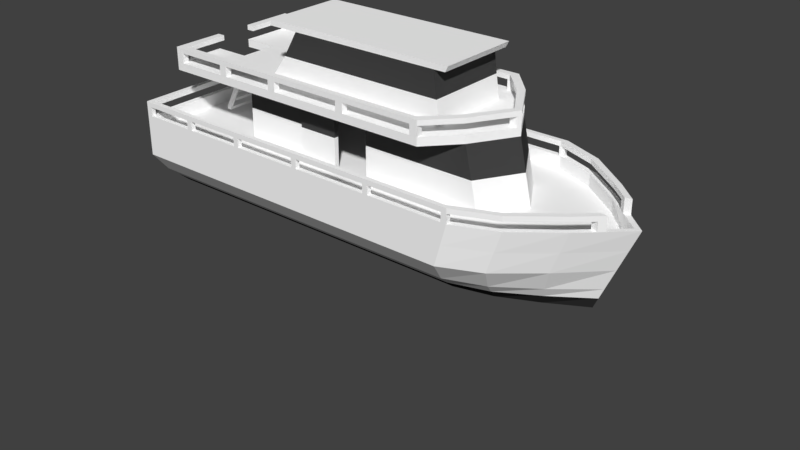 # Source: boat.blend  (saved by Blender 2.78.0; exported with 4.5.12 LTS)
import bpy
from mathutils import Matrix  # noqa: F401  (used for matrix-valued properties, if any)

bpy.ops.wm.read_factory_settings(use_empty=True)
scene = bpy.context.scene
scene.name = 'Scene'

# ---- collections
col_collection_1 = bpy.data.collections.new('Collection 1'); scene.collection.children.link(col_collection_1)

# ---- materials (node trees are filled in below, after node groups)
mat_white = bpy.data.materials.new('White')
mat_white.alpha_threshold = 0.0
mat_white.use_transparent_shadow = False
mat_white.diffuse_color = (1.0, 1.0, 1.0, 1.0)
mat_white.roughness = 0.5
mat_white.line_color = (0.0, 0.0, 0.0, 1.0)
mat_windows = bpy.data.materials.new('Windows')
mat_windows.alpha_threshold = 0.0
mat_windows.use_transparent_shadow = False
mat_windows.diffuse_color = (0.05497, 0.05497, 0.05497, 1.0)
mat_windows.roughness = 0.5
mat_black = bpy.data.materials.new('Black')
mat_black.alpha_threshold = 0.0
mat_black.use_transparent_shadow = False
mat_black.diffuse_color = (0.02539, 0.02539, 0.02539, 1.0)
mat_black.roughness = 0.5
mat_material_001 = bpy.data.materials.new('Material.001')
mat_material_001.alpha_threshold = 0.0
mat_material_001.use_transparent_shadow = False
mat_material_001.roughness = 0.5
mat_material_001.line_color = (0.0, 0.0, 0.0, 1.0)

# ---- material node trees

# ---- world
world_world = bpy.data.worlds.new('World'); scene.world = world_world
world_world.color = (0.05088, 0.05088, 0.05088)
world_world.use_sun_shadow = False
world_world.sun_shadow_jitter_overblur = 0.0
world_world.cycles.sampling_method = 'MANUAL'

# ---- meshes
me_cube_006 = bpy.data.meshes.new('Cube.006')
me_cube_006.from_pydata([(0.6971, 0.4558, 0.5235), (0.8768, 0.4558, 0.5235), (0.6971, 0.4558, 1.622), (0.8768, 0.4558, 1.622), (0.8768, 0.4558, 1.073), (0.6971, 0.4558, 1.073), (0.8768, 0.5091, 1.073), (0.8768, 0.5091, 0.5235), (0.6971, 0.5091, 0.5235), (0.6971, 0.5091, 1.073), (0.6971, 0.5091, 1.622), (0.8768, 0.5091, 1.622)], [], [(5, 2, 10, 9), (4, 1, 7, 6), (6, 9, 10, 11), (7, 8, 9, 6), (0, 5, 9, 8), (3, 4, 6, 11)])
me_cube_006.polygons.foreach_set('material_index', [1, 0, 1, 0, 0, 1])
me_cube_006.materials.append(mat_white)
me_cube_006.materials.append(mat_windows)
me_cube_006.use_remesh_preserve_volume = False
me_cube_006.use_remesh_preserve_attributes = False
me_cube_006.use_mirror_vertex_groups = False
me_cube_006.update()
me_cube_005 = bpy.data.meshes.new('Cube.005')
me_cube_005.from_pydata([(0.6971, -0.4558, 0.5235), (0.8768, -0.4558, 0.5235), (0.6971, -0.4558, 1.622), (0.8768, -0.4558, 1.622), (0.6971, -0.4558, 1.073), (0.8768, -0.4558, 1.073), (0.6971, -0.5091, 1.073), (0.6971, -0.5091, 1.622), (0.8768, -0.5091, 1.073), (0.8768, -0.5091, 0.5235), (0.6971, -0.5091, 0.5235), (0.8768, -0.5091, 1.622)], [], [(1, 5, 8, 9), (6, 8, 11, 7), (10, 9, 8, 6), (5, 3, 11, 8), (4, 0, 10, 6), (2, 4, 6, 7), (4, 2, 3, 5), (5, 1, 0, 4), (11, 3, 2, 7), (10, 0, 1, 9)])
me_cube_005.polygons.foreach_set('material_index', [0, 1, 0, 1, 0, 1, 1, 0, 1, 0])
me_cube_005.materials.append(mat_white)
me_cube_005.materials.append(mat_windows)
me_cube_005.use_remesh_preserve_volume = False
me_cube_005.use_remesh_preserve_attributes = False
me_cube_005.use_mirror_vertex_groups = False
me_cube_005.update()
me_cube_004 = bpy.data.meshes.new('Cube.004')
me_cube_004.from_pydata([(0.5, -0.9947, 0.75), (0.5, -0.9947, 1.0), (0.5, 2.896, 0.75), (0.5, 2.896, 1.0), (1.0, -0.9947, 0.75), (1.0, -0.9947, 1.0), (1.0, 2.896, 0.75), (1.0, 2.896, 1.0), (-2.5, -0.9947, -5.25), (-2.5, -0.9947, -5.0), (-2.5, 2.896, -5.25), (-2.5, 2.896, -5.0), (-2.0, -0.9947, -5.25), (-2.0, -0.9947, -5.0), (-2.0, 2.896, -5.25), (-2.0, 2.896, -5.0), (0.5, 2.646, 0.75), (0.5, 2.646, 1.0), (1.0, 2.646, 0.75), (1.0, 2.646, 1.0), (-2.384e-07, 2.646, -0.25), (-2.384e-07, 2.646, 0.0), (0.5, 2.646, -0.25), (0.5, 2.646, 0.0), (-0.5, 2.646, -1.25), (-0.5, 2.646, -1.0), (-2.384e-07, 2.646, -1.25), (-2.384e-07, 2.646, -1.0), (-1.0, 2.646, -2.25), (-1.0, 2.646, -2.0), (-0.5, 2.646, -2.25), (-0.5, 2.646, -2.0), (-1.5, 2.646, -3.25), (-1.5, 2.646, -3.0), (-1.0, 2.646, -3.25), (-1.0, 2.646, -3.0), (-2.0, 2.646, -4.25), (-2.0, 2.646, -4.0), (-1.5, 2.646, -4.25), (-1.5, 2.646, -4.0), (-2.5, 2.646, -5.25), (-2.5, 2.646, -5.0), (-2.0, 2.646, -5.25), (-2.0, 2.646, -5.0), (0.5, -0.7447, 0.75), (1.0, -0.7447, 1.0), (0.5, -0.7447, 1.0), (1.0, -0.7447, 0.75), (-2.384e-07, -0.7447, -0.25), (0.5, -0.7447, 0.0), (-2.384e-07, -0.7447, 0.0), (0.5, -0.7447, -0.25), (-0.5, -0.7447, -1.25), (-2.384e-07, -0.7447, -1.0), (-0.5, -0.7447, -1.0), (-2.384e-07, -0.7447, -1.25), (-1.0, -0.7447, -2.25), (-0.5, -0.7447, -2.0), (-1.0, -0.7447, -2.0), (-0.5, -0.7447, -2.25), (-1.5, -0.7447, -3.25), (-1.0, -0.7447, -3.0), (-1.5, -0.7447, -3.0), (-1.0, -0.7447, -3.25), (-2.0, -0.7447, -4.25), (-1.5, -0.7447, -4.0), (-2.0, -0.7447, -4.0), (-1.5, -0.7447, -4.25), (-2.5, -0.7447, -5.25), (-2.0, -0.7447, -5.0), (-2.5, -0.7447, -5.0), (-2.0, -0.7447, -5.25), (-2.5, -0.7447, -5.0), (-2.5, -0.9947, -5.0), (-2.0, 2.896, -5.0), (-2.5, 2.896, -5.0), (-2.0, 2.646, -5.0), (-2.0, -0.9947, -5.0), (-2.5, 2.646, -5.0), (-2.0, -0.7447, -5.0)], [], [(16, 17, 3, 2), (2, 3, 7, 6), (47, 45, 5, 4), (4, 5, 1, 0), (18, 16, 78, 76), (45, 46, 1, 5), (40, 41, 11, 10), (10, 11, 15, 14), (71, 69, 13, 12), (12, 13, 9, 8), (68, 71, 12, 8), (69, 70, 9, 13), (7, 3, 17, 19), (44, 47, 79, 72), (6, 7, 19, 18), (44, 46, 17, 16), (48, 50, 21, 20), (52, 54, 25, 24), (56, 58, 29, 28), (60, 62, 33, 32), (64, 66, 37, 36), (15, 11, 41, 43), (10, 14, 42, 40), (14, 15, 43, 42), (68, 70, 41, 40), (0, 1, 46, 44), (19, 17, 46, 45), (16, 18, 47, 44), (18, 19, 45, 47), (23, 21, 50, 49), (20, 22, 51, 48), (22, 23, 49, 51), (27, 25, 54, 53), (24, 26, 55, 52), (26, 27, 53, 55), (31, 29, 58, 57), (28, 30, 59, 56), (30, 31, 57, 59), (35, 33, 62, 61), (32, 34, 63, 60), (34, 35, 61, 63), (39, 37, 66, 65), (36, 38, 67, 64), (38, 39, 65, 67), (8, 9, 70, 68), (43, 41, 70, 69), (40, 42, 71, 68), (42, 43, 69, 71), (72, 79, 77, 73), (75, 74, 76, 78), (4, 0, 73, 77), (2, 6, 74, 75), (47, 4, 77, 79), (0, 44, 72, 73), (16, 2, 75, 78), (6, 18, 76, 74)])
me_cube_004.materials.append(mat_white)
me_cube_004.use_remesh_preserve_volume = False
me_cube_004.use_remesh_preserve_attributes = False
me_cube_004.use_mirror_vertex_groups = False
me_cube_004.update()
me_cube_003 = bpy.data.meshes.new('Cube.003')
me_cube_003.from_pydata([(0.2183, -0.4558, 1.764), (0.2183, 0.4558, 1.764), (0.1066, -2.777e-07, 1.764), (1.63, -0.4558, 1.764), (1.63, -0.7076, 1.764), (1.63, 0.4558, 1.764), (1.63, -0.7767, 1.764), (1.194, -0.7767, 1.764), (1.333, -0.7767, 1.764), (1.056, -0.7767, 1.764), (0.6971, -0.7767, 1.764), (0.8768, -0.7767, 1.764), (0.3379, -0.7767, 1.764), (0.5175, -0.7767, 1.764), (1.481, -0.7767, 1.764), (0.3379, 0.7767, 1.764), (0.6971, 0.7767, 1.764), (0.5175, 0.7767, 1.764), (1.056, 0.7767, 1.764), (0.8768, 0.7767, 1.764), (1.194, 0.7767, 1.764), (1.333, 0.7767, 1.764), (1.63, 0.7767, 1.764), (1.481, 0.7767, 1.764), (1.454, 0.7076, 1.764), (1.454, -0.7076, 1.764), (1.312, -0.7076, 1.764), (0.8764, 0.7076, 1.764), (0.5333, 0.7076, 1.764), (0.7048, 0.7076, 1.764), (1.63, -0.7076, 1.588), (0.1408, -3.22e-07, 1.764), (0.2476, 0.4152, 1.764), (0.2476, -0.4152, 1.764), (1.596, -0.4152, 1.764), (1.596, 0.4152, 1.764), (0.3617, -0.7076, 1.764), (1.18, -0.7076, 1.764), (1.048, -0.7076, 1.764), (0.8764, -0.7076, 1.764), (0.5333, -0.7076, 1.764), (0.7048, -0.7076, 1.764), (1.596, -0.7076, 1.764), (1.048, 0.7076, 1.764), (1.18, 0.7076, 1.764), (1.312, 0.7076, 1.764), (1.596, 0.7076, 1.764), (0.3617, 0.7076, 1.764), (1.048, 0.7076, 1.852), (1.056, 0.7767, 1.852), (1.454, -0.7076, 1.852), (1.481, -0.7767, 1.852), (0.5333, -0.7076, 1.852), (0.5175, -0.7767, 1.852), (0.6971, -0.7767, 1.852), (0.7048, -0.7076, 1.852), (0.2476, 0.4152, 1.852), (0.2183, 0.4558, 1.852), (0.8764, -0.7076, 1.852), (0.8768, -0.7767, 1.852), (0.1408, -3.22e-07, 1.852), (0.1066, -2.777e-07, 1.852), (0.2183, -0.4558, 1.852), (1.048, -0.7076, 1.852), (1.056, -0.7767, 1.852), (1.596, 0.4152, 1.852), (1.63, 0.4558, 1.852), (1.63, -0.4558, 1.852), (1.63, -0.7767, 1.764), (1.63, 0.7767, 1.852), (1.596, 0.7076, 1.852), (1.18, -0.7076, 1.852), (1.194, -0.7767, 1.852), (1.333, -0.7767, 1.852), (1.312, -0.7076, 1.852), (1.454, 0.7076, 1.852), (1.481, 0.7767, 1.852), (0.3379, -0.7767, 1.852), (1.596, -0.7076, 1.852), (1.63, -0.7767, 1.852), (1.596, -0.4152, 1.852), (0.8764, 0.7076, 1.852), (0.8768, 0.7767, 1.852), (0.6971, 0.7767, 1.852), (0.7048, 0.7076, 1.852), (0.2476, -0.4152, 1.852), (0.5175, 0.7767, 1.852), (1.194, 0.7767, 1.852), (1.333, 0.7767, 1.852), (0.3617, -0.7076, 1.852), (0.3379, 0.7767, 1.852), (1.312, 0.7076, 1.852), (1.18, 0.7076, 1.852), (1.63, -0.7767, 1.588), (0.5333, 0.7076, 1.852), (0.3617, 0.7076, 1.852), (1.63, 0.2076, 1.764), (1.596, 0.2076, 1.764), (1.63, 0.2076, 1.852), (1.596, 0.2076, 1.852), (1.63, -0.2076, 1.764), (1.596, -0.2076, 1.764), (1.63, -0.2076, 1.852), (1.596, -0.2076, 1.852), (1.596, -0.7767, 1.588), (1.596, -0.7767, 1.764), (1.596, -0.7076, 1.588), (1.596, -0.7076, 1.764), (1.63, 0.7767, 1.764), (1.63, 0.7767, 1.588), (1.63, 0.7076, 1.764), (1.63, 0.7076, 1.588), (1.596, 0.7076, 1.588), (1.596, 0.7076, 1.764), (1.596, 0.7767, 1.588), (1.596, 0.7767, 1.764), (1.367, -0.7076, 1.764), (1.367, -0.7076, 1.588), (1.367, -0.7767, 1.764), (1.367, -0.7767, 1.588), (1.333, -0.7767, 1.588), (1.333, -0.7767, 1.764), (1.333, -0.7076, 1.588), (1.333, -0.7076, 1.764), (1.367, 0.7767, 1.764), (1.367, 0.7767, 1.588), (1.367, 0.7076, 1.764), (1.367, 0.7076, 1.588), (1.333, 0.7076, 1.588), (1.333, 0.7076, 1.764), (1.333, 0.7767, 1.588), (1.333, 0.7767, 1.764), (1.091, -0.7076, 1.764), (1.091, -0.7076, 1.588), (1.091, -0.7767, 1.764), (1.091, -0.7767, 1.588), (1.056, -0.7767, 1.588), (1.056, -0.7767, 1.764), (1.056, -0.7076, 1.588), (1.056, -0.7076, 1.764), (1.091, 0.7767, 1.764), (1.091, 0.7767, 1.588), (1.091, 0.7076, 1.764), (1.091, 0.7076, 1.588), (1.056, 0.7076, 1.588), (1.056, 0.7076, 1.764), (1.056, 0.7767, 1.588), (1.056, 0.7767, 1.764), (0.7314, -0.7076, 1.764), (0.7314, -0.7076, 1.588), (0.7314, -0.7767, 1.764), (0.7314, -0.7767, 1.588), (0.6971, -0.7767, 1.588), (0.6971, -0.7767, 1.764), (0.6971, -0.7076, 1.588), (0.6971, -0.7076, 1.764), (0.7314, 0.7767, 1.764), (0.7314, 0.7767, 1.588), (0.7314, 0.7076, 1.764), (0.7314, 0.7076, 1.588), (0.6971, 0.7076, 1.588), (0.6971, 0.7076, 1.764), (0.6971, 0.7767, 1.588), (0.6971, 0.7767, 1.764), (0.3721, -0.7076, 1.764), (0.3721, -0.7076, 1.588), (0.3721, -0.7767, 1.764), (0.3721, -0.7767, 1.588), (0.3379, -0.7767, 1.588), (0.3379, -0.7767, 1.764), (0.3379, -0.7076, 1.588), (0.3379, -0.7076, 1.764), (0.3721, 0.7767, 1.764), (0.3721, 0.7767, 1.588), (0.3721, 0.7076, 1.764), (0.3721, 0.7076, 1.588), (0.3379, 0.7076, 1.588), (0.3379, 0.7076, 1.764), (0.3379, 0.7767, 1.588), (0.3379, 0.7767, 1.764), (0.1497, 0.03457, 1.764), (0.1497, 0.03457, 1.588), (0.1497, -0.03455, 1.764), (0.1497, -0.03455, 1.588), (0.115, -0.03459, 1.588), (0.115, -0.03459, 1.764), (0.115, 0.03459, 1.588), (0.115, 0.03459, 1.764), (0.1066, -2.778e-07, 1.764), (0.1066, -2.778e-07, 1.588), (0.1408, -2.778e-07, 1.764), (0.1408, -2.778e-07, 1.588)], [], [(8, 26, 25, 14), (12, 36, 40, 13), (14, 25, 42, 6), (10, 41, 39, 11), (13, 40, 41, 10), (1, 32, 31, 2), (11, 39, 38, 9), (22, 46, 24, 23), (2, 31, 33, 0), (9, 38, 37, 7), (5, 35, 46, 22), (7, 37, 26, 8), (23, 24, 45, 21), (6, 42, 34, 3), (19, 27, 29, 16), (0, 33, 36, 12), (21, 45, 44, 20), (18, 43, 27, 19), (16, 29, 28, 17), (107, 105, 68, 4), (17, 28, 47, 15), (20, 44, 43, 18), (96, 97, 35, 5), (15, 47, 32, 1), (73, 51, 50, 74), (77, 53, 52, 89), (51, 79, 78, 50), (54, 59, 58, 55), (53, 54, 55, 52), (57, 61, 60, 56), (59, 64, 63, 58), (69, 76, 75, 70), (61, 62, 85, 60), (64, 72, 71, 63), (66, 69, 70, 65), (72, 73, 74, 71), (76, 88, 91, 75), (79, 67, 80, 78), (82, 83, 84, 81), (62, 77, 89, 85), (88, 87, 92, 91), (49, 82, 81, 48), (83, 86, 94, 84), (30, 93, 104, 106), (86, 90, 95, 94), (87, 49, 48, 92), (98, 66, 65, 99), (90, 57, 56, 95), (2, 0, 62, 61), (21, 20, 87, 88), (44, 45, 91, 92), (9, 7, 72, 64), (104, 93, 68, 105), (1, 2, 61, 57), (19, 16, 83, 82), (29, 27, 81, 84), (11, 9, 64, 59), (36, 33, 85, 89), (23, 21, 88, 76), (45, 24, 75, 91), (13, 10, 54, 53), (26, 37, 71, 74), (22, 23, 76, 69), (24, 46, 70, 75), (10, 11, 59, 54), (37, 38, 63, 71), (106, 104, 105, 107), (32, 47, 95, 56), (14, 6, 79, 51), (38, 39, 58, 63), (96, 5, 66, 98), (15, 1, 57, 90), (46, 35, 65, 70), (8, 14, 51, 73), (41, 40, 52, 55), (5, 22, 69, 66), (40, 36, 89, 52), (39, 41, 55, 58), (47, 28, 94, 95), (42, 25, 50, 78), (12, 13, 53, 77), (6, 3, 67, 79), (25, 26, 74, 50), (17, 15, 90, 86), (34, 42, 78, 80), (0, 12, 77, 62), (18, 19, 82, 49), (27, 43, 48, 81), (33, 31, 60, 85), (16, 17, 86, 83), (28, 29, 84, 94), (31, 32, 56, 60), (20, 18, 49, 87), (43, 44, 92, 48), (7, 8, 73, 72), (101, 34, 80, 103), (30, 106, 107, 4), (35, 97, 99, 65), (93, 30, 4, 68), (103, 102, 100, 101), (98, 99, 97, 96), (3, 100, 102, 67), (67, 102, 103, 80), (3, 34, 101, 100), (109, 111, 112, 114), (112, 111, 110, 113), (114, 112, 113, 115), (109, 114, 115, 108), (111, 109, 108, 110), (117, 119, 120, 122), (120, 119, 118, 121), (122, 120, 121, 123), (117, 122, 123, 116), (119, 117, 116, 118), (125, 127, 128, 130), (128, 127, 126, 129), (130, 128, 129, 131), (125, 130, 131, 124), (127, 125, 124, 126), (133, 135, 136, 138), (136, 135, 134, 137), (138, 136, 137, 139), (133, 138, 139, 132), (135, 133, 132, 134), (141, 143, 144, 146), (144, 143, 142, 145), (146, 144, 145, 147), (141, 146, 147, 140), (143, 141, 140, 142), (149, 151, 152, 154), (152, 151, 150, 153), (154, 152, 153, 155), (149, 154, 155, 148), (151, 149, 148, 150), (157, 159, 160, 162), (160, 159, 158, 161), (162, 160, 161, 163), (157, 162, 163, 156), (159, 157, 156, 158), (165, 167, 168, 170), (168, 167, 166, 169), (170, 168, 169, 171), (165, 170, 171, 164), (167, 165, 164, 166), (173, 175, 176, 178), (176, 175, 174, 177), (178, 176, 177, 179), (173, 178, 179, 172), (175, 173, 172, 174), (191, 183, 184, 189), (184, 183, 182, 185), (189, 184, 185, 188), (181, 186, 187, 180), (191, 181, 180, 190), (183, 191, 190, 182), (186, 189, 188, 187), (181, 191, 189, 186)])
me_cube_003.materials.append(mat_white)
me_cube_003.use_remesh_preserve_volume = False
me_cube_003.use_remesh_preserve_attributes = False
me_cube_003.use_mirror_vertex_groups = False
me_cube_003.update()
me_cube_002 = bpy.data.meshes.new('Cube.002')
me_cube_002.from_pydata([(1.063, 0.9634, 0.7068), (1.063, -0.9634, 0.7068), (1.772, -0.9116, 0.7068), (0.3254, 0.9634, 0.7068), (0.3254, -0.9634, 0.7068), (-0.04331, 0.7767, 0.7068), (-0.04331, -0.7767, 0.7068), (0.6941, 0.9634, 0.7068), (0.6941, -0.9634, 0.7068), (1.205, 0.9634, 0.7068), (1.346, 0.9634, 0.7068), (1.488, 0.9634, 0.7068), (1.63, 0.9634, 0.7068), (0.1411, 0.9634, 0.7068), (0.1411, -0.9634, 0.7068), (-0.2277, 0.4199, 0.7068), (-0.2277, -0.4199, 0.7068), (1.772, 0.9634, 0.7068), (1.772, -0.9634, 0.7068), (1.772, -0.4817, 0.7068), (1.772, 0.4817, 0.7068), (1.772, -1.609e-06, 0.7068), (1.63, -0.9634, 0.7068), (1.488, -0.9634, 0.7068), (1.346, -0.9634, 0.7068), (1.205, -0.9634, 0.7068), (0.8785, 0.9634, 0.7068), (0.8785, -0.9634, 0.7068), (0.5098, 0.9634, 0.7068), (0.5098, -0.9634, 0.7068), (1.056, -0.9115, 0.7068), (-0.201, -0.3973, 0.7068), (1.772, -0.9116, 0.5429), (1.333, -0.9116, 0.7068), (1.194, -0.9116, 0.7068), (1.471, -0.9116, 0.7068), (0.5175, 0.9115, 0.7068), (0.3379, 0.9115, 0.7068), (0.5175, -0.9115, 0.7068), (0.3379, -0.9115, 0.7068), (1.609, -0.9116, 0.7068), (1.747, -0.9116, 0.7068), (1.747, -1.562e-06, 0.7068), (0.1583, 0.9115, 0.7068), (-0.02135, 0.7349, 0.7068), (0.1583, -0.9115, 0.7068), (-0.02135, -0.7349, 0.7068), (1.056, 0.9115, 0.7068), (0.8768, 0.9115, 0.7068), (0.6971, 0.9115, 0.7068), (0.8768, -0.9115, 0.7068), (0.6971, -0.9115, 0.7068), (-0.201, 0.3973, 0.7068), (1.194, 0.9115, 0.7068), (1.747, -0.4558, 0.7068), (1.747, 0.4558, 0.7068), (1.333, 0.9115, 0.7068), (1.471, 0.9115, 0.7068), (1.609, 0.9115, 0.7068), (1.747, 0.9115, 0.7068), (-0.2277, -0.4199, 0.7946), (1.772, 0.9115, 0.7068), (1.346, -0.9634, 0.7946), (1.205, -0.9634, 0.7946), (1.488, -0.9634, 0.7946), (0.5098, 0.9634, 0.7946), (0.3254, 0.9634, 0.7946), (0.5098, -0.9634, 0.7946), (0.3254, -0.9634, 0.7946), (1.63, -0.9634, 0.7946), (1.772, -0.9634, 0.7946), (0.1411, 0.9634, 0.7946), (-0.04331, 0.7767, 0.7946), (0.1411, -0.9634, 0.7946), (-0.04331, -0.7767, 0.7946), (0.8785, 0.9634, 0.7946), (0.6941, 0.9634, 0.7946), (0.8785, -0.9634, 0.7946), (0.6941, -0.9634, 0.7946), (-0.2277, 0.4199, 0.7946), (1.205, 0.9634, 0.7946), (1.063, 0.9634, 0.7946), (1.063, -0.9634, 0.7946), (1.346, 0.9634, 0.7946), (1.488, 0.9634, 0.7946), (1.63, 0.9634, 0.7946), (1.772, 0.9634, 0.7946), (1.772, -0.4817, 0.7946), (1.772, 0.4817, 0.7946), (1.772, -1.609e-06, 0.7946), (1.609, -0.9116, 0.7946), (1.056, -0.9115, 0.7946), (0.3379, -0.9115, 0.7946), (0.3379, 0.9115, 0.7946), (1.747, 0.4558, 0.7946), (1.747, 0.9115, 0.7946), (1.471, -0.9116, 0.7946), (1.609, 0.9115, 0.7946), (-0.201, 0.3973, 0.7946), (1.772, -0.9634, 0.5429), (0.1583, -0.9115, 0.7946), (1.747, -0.9116, 0.7946), (1.194, -0.9116, 0.7946), (1.333, -0.9116, 0.7946), (0.1583, 0.9115, 0.7946), (-0.02135, 0.7349, 0.7946), (1.471, 0.9115, 0.7946), (1.747, -0.4558, 0.7946), (1.747, -1.562e-06, 0.7946), (0.8768, -0.9115, 0.7946), (0.8768, 0.9115, 0.7946), (1.333, 0.9115, 0.7946), (0.5175, -0.9115, 0.7946), (0.6971, -0.9115, 0.7946), (1.194, 0.9115, 0.7946), (1.056, 0.9115, 0.7946), (-0.201, -0.3973, 0.7946), (-0.02135, -0.7349, 0.7946), (0.6971, 0.9115, 0.7946), (0.5175, 0.9115, 0.7946), (-0.3199, -0.21, 0.7068), (-0.2908, -0.1987, 0.7068), (-0.3199, -0.21, 0.7946), (-0.2908, -0.1987, 0.7946), (-0.3199, 0.21, 0.7068), (-0.2908, 0.1987, 0.7068), (-0.3199, 0.21, 0.7946), (-0.2908, 0.1987, 0.7946), (1.747, -0.9634, 0.5429), (1.747, -0.9634, 0.7068), (1.747, -0.9116, 0.5429), (1.772, 0.9634, 0.7068), (1.772, 0.9634, 0.5429), (1.747, 0.9634, 0.7068), (1.772, 0.9115, 0.5429), (1.747, 0.9115, 0.5429), (1.747, 0.9115, 0.7068), (1.747, 0.9634, 0.5429), (-0.2507, 0.3674, 0.7068), (-0.2738, 0.3149, 0.7068), (-0.2968, 0.2625, 0.7068), (-0.2234, 0.3477, 0.7068), (-0.2459, 0.298, 0.7068), (-0.2683, 0.2483, 0.7068), (-0.2507, 0.3674, 0.7946), (-0.2738, 0.3149, 0.7946), (-0.2968, 0.2625, 0.7946), (-0.2234, 0.3477, 0.7946), (-0.2459, 0.298, 0.7946), (-0.2683, 0.2483, 0.7946), (-0.2507, -0.3674, 0.7068), (-0.2738, -0.3149, 0.7068), (-0.2968, -0.2625, 0.7068), (-0.2234, -0.3477, 0.7068), (-0.2459, -0.298, 0.7068), (-0.2683, -0.2483, 0.7068), (-0.2507, -0.3674, 0.7946), (-0.2738, -0.3149, 0.7946), (-0.2968, -0.2625, 0.7946), (-0.2234, -0.3477, 0.7946), (-0.2459, -0.298, 0.7946), (-0.2683, -0.2483, 0.7946), (-0.2968, -0.2625, 0.5429), (-0.3199, -0.21, 0.5429), (-0.2683, -0.2483, 0.5429), (-0.2908, -0.1987, 0.5429), (-0.2968, 0.2625, 0.5429), (-0.3199, 0.21, 0.5429), (-0.2683, 0.2483, 0.5429), (-0.2908, 0.1987, 0.5429), (1.513, -0.9116, 0.7068), (1.513, -0.9634, 0.7068), (1.513, -0.9116, 0.5429), (1.488, -0.9116, 0.7068), (1.513, 0.9115, 0.7068), (1.513, -0.9634, 0.5429), (1.488, -0.9634, 0.5429), (1.488, -0.9634, 0.7068), (1.488, -0.9116, 0.5429), (1.513, 0.9634, 0.7068), (1.513, 0.9634, 0.5429), (1.488, 0.9634, 0.7068), (1.513, 0.9115, 0.5429), (1.488, 0.9115, 0.5429), (1.488, 0.9115, 0.7068), (1.488, 0.9634, 0.5429), (1.229, -0.9115, 0.7068), (1.229, -0.9634, 0.7068), (1.229, -0.9115, 0.5429), (1.205, -0.9115, 0.7068), (1.229, 0.9115, 0.7068), (1.229, -0.9634, 0.5429), (1.205, -0.9634, 0.5429), (1.205, -0.9634, 0.7068), (1.205, -0.9115, 0.5429), (1.229, 0.9634, 0.7068), (1.229, 0.9634, 0.5429), (1.205, 0.9634, 0.7068), (1.229, 0.9115, 0.5429), (1.205, 0.9115, 0.5429), (1.205, 0.9115, 0.7068), (1.205, 0.9634, 0.5429), (0.9032, -0.9115, 0.7068), (0.9032, -0.9634, 0.7068), (0.9032, -0.9115, 0.5429), (0.8785, -0.9115, 0.7068), (0.9032, 0.9115, 0.7068), (0.9032, -0.9634, 0.5429), (0.8785, -0.9634, 0.5429), (0.8785, -0.9634, 0.7068), (0.8785, -0.9115, 0.5429), (0.9032, 0.9634, 0.7068), (0.9032, 0.9634, 0.5429), (0.8785, 0.9634, 0.7068), (0.9032, 0.9115, 0.5429), (0.8785, 0.9115, 0.5429), (0.8785, 0.9115, 0.7068), (0.8785, 0.9634, 0.5429), (0.5345, -0.9115, 0.7068), (0.5345, -0.9634, 0.7068), (0.5345, -0.9115, 0.5429), (0.5098, -0.9115, 0.7068), (0.5345, 0.9115, 0.7068), (0.5345, -0.9634, 0.5429), (0.5098, -0.9634, 0.5429), (0.5098, -0.9634, 0.7068), (0.5098, -0.9115, 0.5429), (0.5345, 0.9634, 0.7068), (0.5345, 0.9634, 0.5429), (0.5098, 0.9634, 0.7068), (0.5345, 0.9115, 0.5429), (0.5098, 0.9115, 0.5429), (0.5098, 0.9115, 0.7068), (0.5098, 0.9634, 0.5429), (0.1658, -0.9115, 0.7068), (0.1658, -0.9634, 0.7068), (0.1658, -0.9115, 0.5429), (0.1411, -0.9115, 0.7068), (0.1658, 0.9115, 0.7068), (0.1658, -0.9634, 0.5429), (0.1411, -0.9634, 0.5429), (0.1411, -0.9634, 0.7068), (0.1411, -0.9115, 0.5429), (0.1658, 0.9634, 0.7068), (0.1658, 0.9634, 0.5429), (0.1411, 0.9634, 0.7068), (0.1658, 0.9115, 0.5429), (0.1411, 0.9115, 0.5429), (0.1411, 0.9115, 0.7068), (0.1411, 0.9634, 0.5429)], [], [(5, 44, 52, 15), (22, 40, 41, 18), (17, 59, 58, 12), (150, 153, 31, 16), (23, 35, 40, 22), (1, 30, 34, 25), (27, 50, 30, 1), (4, 39, 38, 29), (14, 45, 39, 4), (21, 42, 55, 20), (0, 47, 48, 26), (28, 36, 37, 3), (3, 37, 43, 13), (20, 55, 59, 17), (24, 33, 35, 23), (12, 58, 57, 11), (41, 129, 18, 2), (6, 46, 45, 14), (18, 41, 54, 19), (25, 34, 33, 24), (13, 43, 44, 5), (11, 57, 56, 10), (19, 54, 42, 21), (8, 51, 50, 27), (26, 48, 49, 7), (10, 56, 53, 9), (29, 38, 51, 8), (9, 53, 47, 0), (16, 31, 46, 6), (7, 49, 36, 28), (72, 79, 98, 105), (69, 70, 101, 90), (86, 85, 97, 95), (156, 60, 116, 159), (64, 69, 90, 96), (82, 63, 102, 91), (77, 82, 91, 109), (68, 67, 112, 92), (73, 68, 92, 100), (89, 88, 94, 108), (81, 75, 110, 115), (65, 66, 93, 119), (66, 71, 104, 93), (88, 86, 95, 94), (62, 64, 96, 103), (85, 84, 106, 97), (32, 99, 128, 130), (74, 73, 100, 117), (70, 87, 107, 101), (63, 62, 103, 102), (71, 72, 105, 104), (84, 83, 111, 106), (87, 89, 108, 107), (78, 77, 109, 113), (75, 76, 118, 110), (83, 80, 114, 111), (67, 78, 113, 112), (80, 81, 115, 114), (60, 74, 117, 116), (76, 65, 119, 118), (141, 52, 98, 147), (11, 10, 83, 84), (47, 53, 114, 115), (12, 11, 84, 85), (34, 30, 91, 102), (17, 12, 85, 86), (53, 56, 111, 114), (18, 19, 87, 70), (43, 37, 93, 104), (21, 20, 88, 89), (39, 45, 100, 92), (19, 21, 89, 87), (52, 44, 105, 98), (7, 28, 65, 76), (20, 17, 86, 88), (46, 31, 116, 117), (29, 8, 78, 67), (150, 16, 60, 156), (56, 57, 106, 111), (25, 24, 62, 63), (57, 58, 97, 106), (24, 23, 64, 62), (58, 59, 95, 97), (28, 3, 66, 65), (54, 41, 101, 107), (4, 29, 67, 68), (55, 42, 108, 94), (23, 22, 69, 64), (42, 54, 107, 108), (22, 18, 70, 69), (59, 55, 94, 95), (13, 5, 72, 71), (48, 47, 115, 110), (128, 99, 18, 129), (6, 14, 73, 74), (30, 50, 109, 91), (33, 34, 102, 103), (26, 7, 76, 75), (36, 49, 118, 119), (35, 33, 103, 96), (8, 27, 77, 78), (51, 38, 112, 113), (37, 36, 119, 93), (130, 128, 129, 41), (38, 39, 92, 112), (9, 0, 81, 80), (40, 35, 96, 90), (1, 25, 63, 82), (41, 40, 90, 101), (10, 9, 80, 83), (44, 43, 104, 105), (3, 13, 71, 66), (45, 46, 117, 100), (14, 4, 68, 73), (49, 48, 110, 118), (0, 26, 75, 81), (5, 15, 79, 72), (50, 51, 113, 109), (27, 1, 82, 77), (16, 6, 74, 60), (155, 121, 123, 161), (32, 130, 41, 2), (99, 32, 2, 18), (123, 121, 120, 122), (140, 124, 126, 146), (126, 124, 125, 127), (146, 126, 127, 149), (120, 121, 165, 163), (133, 136, 61, 131), (132, 134, 135, 137), (135, 134, 61, 136), (137, 135, 136, 133), (132, 137, 133, 131), (134, 132, 131, 61), (15, 52, 141, 138), (138, 141, 142, 139), (139, 142, 143, 140), (79, 144, 147, 98), (144, 145, 148, 147), (145, 146, 149, 148), (15, 138, 144, 79), (138, 139, 145, 144), (139, 140, 146, 145), (125, 143, 149, 127), (143, 142, 148, 149), (142, 141, 147, 148), (31, 153, 159, 116), (153, 154, 160, 159), (154, 155, 161, 160), (120, 152, 158, 122), (152, 151, 157, 158), (151, 150, 156, 157), (122, 158, 161, 123), (158, 157, 160, 161), (157, 156, 159, 160), (155, 152, 162, 164), (152, 155, 154, 151), (151, 154, 153, 150), (166, 168, 169, 167), (163, 165, 164, 162), (121, 155, 164, 165), (124, 140, 166, 167), (125, 124, 167, 169), (152, 120, 163, 162), (140, 143, 168, 166), (143, 125, 169, 168), (172, 175, 176, 178), (176, 175, 171, 177), (178, 176, 177, 173), (172, 178, 173, 170), (175, 172, 170, 171), (180, 182, 183, 185), (183, 182, 174, 184), (185, 183, 184, 181), (180, 185, 181, 179), (182, 180, 179, 174), (188, 191, 192, 194), (192, 191, 187, 193), (194, 192, 193, 189), (188, 194, 189, 186), (191, 188, 186, 187), (196, 198, 199, 201), (199, 198, 190, 200), (201, 199, 200, 197), (196, 201, 197, 195), (198, 196, 195, 190), (204, 207, 208, 210), (208, 207, 203, 209), (210, 208, 209, 205), (204, 210, 205, 202), (207, 204, 202, 203), (212, 214, 215, 217), (215, 214, 206, 216), (217, 215, 216, 213), (212, 217, 213, 211), (214, 212, 211, 206), (220, 223, 224, 226), (224, 223, 219, 225), (226, 224, 225, 221), (220, 226, 221, 218), (223, 220, 218, 219), (228, 230, 231, 233), (231, 230, 222, 232), (233, 231, 232, 229), (228, 233, 229, 227), (230, 228, 227, 222), (236, 239, 240, 242), (240, 239, 235, 241), (242, 240, 241, 237), (236, 242, 237, 234), (239, 236, 234, 235), (244, 246, 247, 249), (247, 246, 238, 248), (249, 247, 248, 245), (244, 249, 245, 243), (246, 244, 243, 238)])
me_cube_002.materials.append(mat_white)
me_cube_002.use_remesh_preserve_volume = False
me_cube_002.use_remesh_preserve_attributes = False
me_cube_002.use_mirror_vertex_groups = False
me_cube_002.update()
me_cube = bpy.data.meshes.new('Cube')
me_cube.from_pydata([(1.063, 0.5059, -0.7507), (1.063, -0.5059, -0.7507), (-0.2475, -1.484e-07, -0.7507), (1.063, 0.9634, 0.7507), (1.063, -0.9634, 0.7507), (-0.412, 2.236e-08, 0.7507), (1.063, -2.515e-07, -0.7507), (0.4077, 0.5059, -0.7507), (1.063, 0.9634, 0.0), (0.4077, -0.5059, -0.7507), (1.063, -0.9634, 0.0), (-0.3298, 2.236e-08, 0.0), (0.3254, 0.9634, 0.7507), (0.3254, -0.9634, 0.7507), (1.63, 0.9634, 0.3753), (0.3666, 0.9634, 0.0), (1.488, 0.9634, 0.3753), (0.3666, -0.9634, 0.0), (1.205, 0.253, -0.7507), (0.4077, -1.69e-07, -0.7507), (1.063, -0.253, -0.7507), (0.0801, 0.4079, -0.7507), (1.063, 0.9634, 0.3753), (0.0801, -0.4079, -0.7507), (1.063, -0.9634, 0.3753), (1.346, 0.9634, 0.3753), (1.205, 0.9634, 0.3753), (1.205, 0.9634, 0.0), (-0.04331, 0.7767, 0.7507), (-0.04331, -0.7767, 0.7507), (1.346, 0.9634, 0.0), (1.063, 0.253, -0.7507), (0.7353, 0.5059, -0.7507), (1.063, 0.7751, -0.3753), (0.7353, -0.5059, -0.7507), (1.063, -0.7751, -0.3753), (1.488, 0.9634, 0.0), (-0.2886, -5.161e-08, -0.3753), (1.63, 0.9634, 0.0), (0.6941, 0.9634, 0.7507), (0.6941, -0.9634, 0.7507), (1.63, -0.9634, 0.0), (0.0184, 0.7767, 0.0), (0.7147, 0.9634, 0.0), (0.346, 0.9634, 0.3753), (0.3871, 0.7751, -0.3753), (1.488, -0.9634, 0.0), (1.346, -0.9634, 0.0), (1.205, -0.9634, 0.0), (1.205, 0.9634, 0.7507), (0.0184, -0.7767, 0.0), (0.7147, -0.9634, 0.0), (0.3871, -0.7751, -0.3753), (0.346, -0.9634, 0.3753), (1.63, -0.5059, -0.7507), (1.488, -0.5059, -0.7507), (1.346, -0.5059, -0.7507), (1.205, -0.5059, -0.7507), (0.0801, -1.35e-07, -0.7507), (0.7353, -2.103e-07, -0.7507), (0.4077, 0.253, -0.7507), (0.4077, -0.253, -0.7507), (0.7353, -0.253, -0.7507), (0.7353, 0.253, -0.7507), (0.0801, 0.2039, -0.7507), (1.205, -0.7751, -0.3753), (1.346, -0.7751, -0.3753), (1.488, -0.7751, -0.3753), (0.7044, -0.9634, 0.3753), (0.725, -0.7751, -0.3753), (0.04925, -0.6249, -0.3753), (-0.3709, 2.721e-09, 0.3753), (1.346, 0.9634, 0.7507), (1.488, 0.9634, 0.7507), (0.725, 0.7751, -0.3753), (0.7044, 0.9634, 0.3753), (-0.01245, 0.7767, 0.3753), (0.04925, 0.6249, -0.3753), (1.63, 0.9634, 0.7507), (-0.01245, -0.7767, 0.3753), (1.63, -0.7751, -0.3753), (0.0801, -0.2039, -0.7507), (0.2439, 0.5059, -0.7507), (0.2439, -0.5059, -0.7507), (0.1411, 0.9634, 0.7507), (0.1411, -0.9634, 0.7507), (0.1925, 0.9634, 0.0), (0.1925, -0.9634, 0.0), (0.2439, -1.484e-07, -0.7507), (0.2439, 0.253, -0.7507), (0.2182, -0.7751, -0.3753), (0.1668, 0.9634, 0.3753), (0.2182, 0.7751, -0.3753), (0.1668, -0.9634, 0.3753), (0.2439, -0.253, -0.7507), (-0.08369, 0.2205, -0.7507), (-0.08369, -0.2205, -0.7507), (-0.2277, 0.4199, 0.7507), (-0.2277, -0.4199, 0.7507), (-0.1557, 0.4199, 0.0), (-0.1557, -0.4199, 0.0), (-0.08369, -1.375e-07, -0.7507), (-0.08369, 0.1103, -0.7507), (-0.1197, -0.3379, -0.3753), (-0.1917, 0.4199, 0.3753), (-0.1197, 0.3379, -0.3753), (-0.1917, -0.4199, 0.3753), (-0.08369, -0.1103, -0.7507), (1.772, -0.253, -0.7507), (1.772, -0.5059, -0.7507), (1.772, 0.9634, 0.3753), (1.772, 0.9634, 0.7507), (1.772, -0.9634, 0.3753), (1.772, -0.9634, 0.7507), (1.772, -0.4817, 0.7507), (1.772, 0.253, -0.7507), (1.772, -7.165e-07, -0.7507), (1.772, 0.7751, -0.3753), (1.772, 0.9634, 0.0), (1.772, -0.7751, -0.3753), (1.772, -0.9634, 0.0), (1.772, 0.4817, 0.7507), (1.772, -1.609e-06, 0.7507), (1.772, -0.4817, 0.0), (1.772, 0.4817, 0.0), (1.772, -1.295e-06, 0.0), (1.772, -1.017e-06, -0.3753), (1.772, -1.452e-06, 0.3753), (1.772, 0.5059, -0.7507), (1.772, 0.4817, 0.3753), (1.772, 0.3875, -0.3753), (1.772, -0.3876, -0.3753), (1.772, -0.4817, 0.3753), (1.346, 0.253, -0.7507), (1.488, 0.253, -0.7507), (1.63, 0.253, -0.7507), (1.63, -0.9634, 0.7507), (1.488, -0.9634, 0.7507), (1.346, -0.9634, 0.7507), (1.205, -0.9634, 0.7507), (1.205, -0.9634, 0.3753), (1.346, -0.9634, 0.3753), (1.488, -0.9634, 0.3753), (1.63, -0.9634, 0.3753), (1.63, -0.253, -0.7507), (1.488, -0.253, -0.7507), (1.346, -0.253, -0.7507), (1.205, -0.253, -0.7507), (1.205, -3.445e-07, -0.7507), (1.346, -4.375e-07, -0.7507), (1.488, -5.305e-07, -0.7507), (1.63, -6.235e-07, -0.7507), (1.63, 0.5059, -0.7507), (1.488, 0.5059, -0.7507), (1.346, 0.5059, -0.7507), (1.205, 0.5059, -0.7507), (1.205, 0.7751, -0.3753), (1.346, 0.7751, -0.3753), (1.488, 0.7751, -0.3753), (1.63, 0.7751, -0.3753), (0.8991, 0.5059, -0.7507), (0.8991, -0.5059, -0.7507), (0.8785, 0.9634, 0.7507), (0.8785, -0.9634, 0.7507), (0.8888, 0.9634, 0.0), (0.8888, -0.9634, 0.0), (0.8991, -2.309e-07, -0.7507), (0.8991, -0.253, -0.7507), (0.8991, 0.253, -0.7507), (0.8837, -0.9634, 0.3753), (0.8939, -0.7751, -0.3753), (0.8939, 0.7751, -0.3753), (0.8837, 0.9634, 0.3753), (0.5715, 0.5059, -0.7507), (0.5715, -0.5059, -0.7507), (0.5098, 0.9634, 0.7507), (0.5098, -0.9634, 0.7507), (0.5406, 0.9634, 0.0), (0.5406, -0.9634, 0.0), (0.5715, -1.896e-07, -0.7507), (0.5715, -0.253, -0.7507), (0.5715, 0.253, -0.7507), (0.5252, -0.9634, 0.3753), (0.5561, -0.7751, -0.3753), (0.5561, 0.7751, -0.3753), (0.5252, 0.9634, 0.3753), (1.056, -0.9115, 0.7507), (-0.201, -0.3973, 0.7507), (-0.3806, -1.758e-08, 0.7507), (1.333, -0.9116, 0.7507), (1.194, -0.9116, 0.7507), (1.471, -0.9116, 0.7507), (0.5175, 0.9115, 0.7507), (0.3379, 0.9115, 0.7507), (0.5175, -0.9115, 0.7507), (0.3379, -0.9115, 0.7507), (1.609, -0.9116, 0.7507), (1.747, -0.9116, 0.7507), (1.747, -1.562e-06, 0.7507), (0.1583, 0.9115, 0.7507), (-0.02135, 0.7349, 0.7507), (0.1583, -0.9115, 0.7507), (-0.02135, -0.7349, 0.7507), (1.056, 0.9115, 0.7507), (0.8768, 0.9115, 0.7507), (0.6971, 0.9115, 0.7507), (0.8768, -0.9115, 0.7507), (0.6971, -0.9115, 0.7507), (-0.201, 0.3973, 0.7507), (1.194, 0.9115, 0.7507), (1.747, -0.4558, 0.7507), (1.747, 0.4558, 0.7507), (1.333, 0.9115, 0.7507), (1.471, 0.9115, 0.7507), (1.609, 0.9115, 0.7507), (1.747, 0.9115, 0.7507), (1.056, -0.4558, 0.5235), (1.056, -0.9115, 0.5235), (-0.201, -0.3973, 0.5235), (-0.3531, -1.758e-08, 0.5235), (1.333, -0.9116, 0.5235), (1.194, -0.9116, 0.5235), (1.471, -0.9116, 0.5235), (1.056, 0.4558, 0.5235), (0.5175, 0.9115, 0.5235), (0.3379, 0.9115, 0.5235), (0.5175, -0.9115, 0.5235), (0.3379, -0.9115, 0.5235), (1.609, -0.9116, 0.5235), (1.747, -0.9116, 0.5235), (1.471, -0.4558, 0.5235), (1.609, -0.4558, 0.5235), (1.333, -0.4558, 0.5235), (1.194, -0.4558, 0.5235), (0.3379, -0.4558, 0.5235), (0.3379, 0.4558, 0.5235), (0.04648, -2.777e-07, 0.5235), (1.333, -1.059e-06, 0.5235), (1.471, -1.226e-06, 0.5235), (1.609, -1.394e-06, 0.5235), (1.747, -1.562e-06, 0.5235), (0.1583, 0.9115, 0.5235), (-0.02135, 0.7349, 0.5235), (0.1583, -0.9115, 0.5235), (-0.02135, -0.7349, 0.5235), (1.056, 0.9115, 0.5235), (0.8768, 0.9115, 0.5235), (0.6971, 0.9115, 0.5235), (0.8768, -0.9115, 0.5235), (0.6971, -0.9115, 0.5235), (-0.201, 0.3973, 0.5235), (-0.201, -7.889e-08, 0.5235), (-0.02135, -1.732e-07, 0.5235), (-0.02135, 0.3674, 0.5235), (0.1583, 0.4558, 0.5235), (-0.201, 0.1987, 0.5235), (0.6971, 0.4558, 0.5235), (0.8768, 0.4558, 0.5235), (0.5175, 0.4558, 0.5235), (0.6971, -0.4558, 0.5235), (0.8768, -0.4558, 0.5235), (0.5175, -0.4558, 0.5235), (1.194, 0.9115, 0.5235), (1.194, 0.4558, 0.5235), (1.747, -0.4558, 0.5235), (1.333, 0.4558, 0.5235), (1.471, 0.4558, 0.5235), (1.609, 0.4558, 0.5235), (1.747, 0.4558, 0.5235), (-0.02135, -0.3675, 0.5235), (0.1583, -0.4558, 0.5235), (-0.201, -0.1987, 0.5235), (1.333, 0.9115, 0.5235), (1.471, 0.9115, 0.5235), (1.609, 0.9115, 0.5235), (1.747, 0.9115, 0.5235), (1.056, 0.4558, 1.622), (1.63, 0.4558, 1.764), (1.194, -0.4558, 1.622), (1.333, -0.4558, 1.622), (1.056, -0.4558, 1.622), (0.3379, 0.4558, 1.622), (1.454, 0.2076, 1.764), (1.63, 0.4558, 1.622), (0.1066, -2.777e-07, 1.622), (1.333, -1.059e-06, 1.622), (1.596, 0.2076, 1.764), (0.3379, -0.4558, 1.622), (1.63, -0.4558, 1.764), (1.63, -0.4558, 1.622), (0.2183, 0.4558, 1.622), (0.6971, 0.4558, 1.622), (0.8768, 0.4558, 1.622), (0.5175, 0.4558, 1.622), (0.6971, -0.4558, 1.622), (0.8768, -0.4558, 1.622), (0.5175, -0.4558, 1.622), (1.194, 0.4558, 1.622), (1.333, 0.4558, 1.622), (0.2183, -0.4558, 1.622), (1.056, 0.4558, 1.073), (0.5175, -0.4558, 1.073), (0.6971, -0.4558, 1.073), (0.8768, 0.4558, 1.073), (0.8768, -0.4558, 1.073), (1.333, 0.4558, 1.073), (1.194, 0.4558, 1.073), (1.056, -0.4558, 1.073), (0.3379, 0.4558, 1.073), (0.1883, 0.4558, 1.073), (0.07652, -2.777e-07, 1.073), (1.194, -0.4558, 1.073), (0.1883, -0.4558, 1.073), (0.3379, -0.4558, 1.073), (1.333, -0.4558, 1.073), (1.333, -1.059e-06, 1.073), (0.6971, 0.4558, 1.073), (0.5175, 0.4558, 1.073), (1.056, 0.4558, 1.764), (1.194, -0.4558, 1.764), (1.056, -0.4558, 1.764), (0.3379, 0.4558, 1.764), (0.3379, -3.521e-07, 1.764), (1.056, -0.4558, 2.616), (0.1066, -2.777e-07, 1.764), (1.194, -8.913e-07, 1.764), (0.3379, -0.4558, 1.764), (0.2183, 0.4558, 1.764), (0.6971, 0.4558, 1.764), (0.8768, 0.4558, 1.764), (0.5175, 0.4558, 1.764), (0.6971, -0.4558, 1.764), (0.8768, -0.4558, 1.764), (0.5175, -0.4558, 1.764), (1.194, 0.4558, 1.764), (0.2183, -0.4558, 1.764), (1.481, -0.4558, 1.622), (1.481, 0.4558, 1.622), (1.454, -1.059e-06, 1.622), (1.63, -0.7767, 1.622), (1.63, -0.7767, 1.764), (1.194, -0.7767, 1.622), (1.333, -0.7767, 1.622), (1.056, -0.7767, 1.622), (1.194, -0.7767, 1.764), (1.333, -0.7767, 1.764), (1.056, -0.7767, 1.764), (0.6971, -0.7767, 1.764), (0.6971, -0.7767, 1.622), (0.8768, -0.7767, 1.622), (0.8768, -0.7767, 1.764), (0.5175, -0.7767, 1.622), (0.3379, -0.7767, 1.622), (0.3379, -0.7767, 1.764), (0.5175, -0.7767, 1.764), (1.481, -0.7767, 1.764), (1.481, -0.7767, 1.622), (0.3379, 0.7767, 1.764), (0.3379, 0.7767, 1.622), (0.8768, 0.7767, 1.622), (1.056, 0.7767, 1.622), (0.5175, 0.7767, 1.622), (0.6971, 0.7767, 1.622), (0.6971, 0.7767, 1.764), (1.194, 0.7767, 1.622), (0.5175, 0.7767, 1.764), (1.333, 0.7767, 1.622), (1.056, 0.7767, 1.764), (0.8768, 0.7767, 1.764), (1.194, 0.7767, 1.764), (1.333, 0.7767, 1.764), (1.63, 0.7767, 1.622), (1.63, 0.7767, 1.764), (1.481, 0.7767, 1.764), (1.481, 0.7767, 1.622), (1.056, 0.4558, 2.166), (1.056, -0.4558, 2.166), (1.122, -0.4558, 2.166), (0.3534, 0.4558, 2.166), (0.3534, -3.521e-07, 2.166), (0.3534, -0.4558, 2.166), (0.6971, 0.4558, 2.166), (0.8768, 0.4558, 2.166), (0.5175, 0.4558, 2.166), (0.6971, -0.4558, 2.166), (0.8768, -0.4558, 2.166), (0.5175, -0.4558, 2.166), (1.122, 0.4558, 2.166), (1.122, -8.913e-07, 2.166), (0.3689, 0.4558, 2.616), (0.3689, -3.521e-07, 2.616), (0.3689, -0.4558, 2.616), (0.6971, 0.4558, 2.616), (0.8768, 0.4558, 2.616), (0.5175, 0.4558, 2.616), (0.6971, -0.4558, 2.616), (0.8768, -0.4558, 2.616), (0.5175, -0.4558, 2.616), (1.056, 0.4558, 2.616), (1.056, -7.407e-07, 2.616), (1.056, 0.4558, 2.72), (1.056, -7.237e-07, 2.72), (1.056, -0.4558, 2.72), (0.3689, 0.4558, 2.72), (0.3689, -3.521e-07, 2.72), (0.8768, -6.308e-07, 2.72), (0.3689, -0.4558, 2.72), (0.5175, -4.45e-07, 2.72), (0.6971, -5.379e-07, 2.72), (0.6971, 0.4558, 2.72), (0.8768, 0.4558, 2.72), (0.5175, 0.4558, 2.72), (0.6971, -0.4558, 2.72), (0.8768, -0.4558, 2.72), (0.5175, -0.4558, 2.72), (1.194, -0.4558, 2.72), (1.194, -0.4558, 2.616), (1.194, -1.064e-06, 2.616), (1.194, 0.4558, 2.616), (1.194, 0.4558, 2.72), (1.194, -1.047e-06, 2.72), (0.3172, 0.4558, 2.616), (0.3172, -2.496e-07, 2.616), (0.3034, -2.496e-07, 2.72), (0.3034, -0.4558, 2.72), (0.3172, -0.4558, 2.616), (0.3034, 0.4558, 2.72), (1.454, 0.4152, 1.764), (1.454, 0.7076, 1.764), (1.454, -0.7076, 1.764), (1.454, -0.4152, 1.764), (1.312, -0.4152, 1.764), (1.312, -0.7076, 1.764), (0.8764, 0.4152, 1.764), (0.8764, 0.7076, 1.764), (0.5333, 0.7076, 1.764), (0.5333, 0.4152, 1.764), (0.7048, 0.4152, 1.764), (0.7048, 0.7076, 1.764), (1.454, -1.034e-06, 1.764), (1.596, 0.2076, 1.622), (1.18, -0.4152, 1.764), (1.048, -0.4152, 1.764), (0.3617, 0.4152, 1.764), (0.3617, -3.897e-07, 1.764), (0.1408, -3.22e-07, 1.764), (1.312, -1.034e-06, 1.764), (1.18, -8.809e-07, 1.764), (0.3617, -0.4152, 1.764), (0.2476, 0.4152, 1.764), (1.048, 0.4152, 1.764), (0.8764, -0.4152, 1.764), (0.5333, -0.4152, 1.764), (0.7048, -0.4152, 1.764), (1.18, 0.4152, 1.764), (1.312, 0.4152, 1.764), (0.2476, -0.4152, 1.764), (1.596, -0.4152, 1.764), (1.596, 0.4152, 1.764), (0.3617, -0.7076, 1.764), (1.18, -0.7076, 1.764), (1.048, -0.7076, 1.764), (0.8764, -0.7076, 1.764), (0.5333, -0.7076, 1.764), (0.7048, -0.7076, 1.764), (1.596, -0.7076, 1.764), (1.048, 0.7076, 1.764), (1.18, 0.7076, 1.764), (1.312, 0.7076, 1.764), (1.596, 0.7076, 1.764), (0.3617, 0.7076, 1.764), (1.063, 0.1265, -0.7507), (0.4077, 0.1265, -0.7507), (0.7353, 0.1265, -0.7507), (0.0801, 0.102, -0.7507), (0.2439, 0.1265, -0.7507), (-0.08369, 0.05513, -0.7507), (1.772, 0.1265, -0.7507), (1.772, 0.2408, 0.7507), (1.772, 0.2408, 0.0), (1.772, 0.2408, 0.3753), (1.772, 0.1938, -0.3753), (1.205, 0.1265, -0.7507), (1.346, 0.1265, -0.7507), (1.488, 0.1265, -0.7507), (1.63, 0.1265, -0.7507), (0.8991, 0.1265, -0.7507), (0.5715, 0.1265, -0.7507), (1.747, 0.2279, 0.7507), (-0.02135, 0.1837, 0.5235), (0.1024, 0.2279, 0.5235), (-0.201, 0.09933, 0.5235), (1.747, 0.2279, 0.5235), (1.333, 0.2279, 0.5235), (1.471, 0.2279, 0.5235), (1.609, 0.2279, 0.5235), (0.1624, 0.2279, 1.622), (1.333, 0.2279, 1.622), (1.333, 0.2279, 1.073), (0.1324, 0.2279, 1.073), (0.3379, 0.2279, 1.764), (0.1624, 0.2279, 1.764), (1.194, 0.2279, 1.764), (1.63, 0.2076, 1.622), (1.63, 0.2076, 1.764), (1.454, 0.2076, 1.622), (0.3534, 0.2279, 2.166), (1.122, 0.2279, 2.166), (0.3689, 0.2279, 2.616), (1.056, 0.2279, 2.616), (1.056, 0.2279, 2.72), (0.3689, 0.2279, 2.72), (0.6971, 0.2279, 2.72), (0.8768, 0.2279, 2.72), (0.5175, 0.2279, 2.72), (1.194, 0.2279, 2.616), (1.194, 0.2279, 2.72), (0.3172, 0.2279, 2.616), (0.3034, 0.2279, 2.72), (0.3617, 0.2076, 1.764), (0.1942, 0.2076, 1.764), (1.18, 0.2076, 1.764), (1.312, 0.2076, 1.764), (1.596, 0.2076, 1.764), (1.454, 0.2076, 1.764), (0.4077, -0.1265, -0.7507), (1.063, -0.1265, -0.7507), (0.7353, -0.1265, -0.7507), (0.0801, -0.102, -0.7507), (0.2439, -0.1265, -0.7507), (-0.08369, -0.05513, -0.7507), (1.772, -0.1265, -0.7507), (1.772, -0.2408, 0.7507), (1.772, -0.2408, 0.0), (1.772, -0.1938, -0.3753), (1.772, -0.2408, 0.3753), (1.205, -0.1265, -0.7507), (1.346, -0.1265, -0.7507), (1.488, -0.1265, -0.7507), (1.63, -0.1265, -0.7507), (0.8991, -0.1265, -0.7507), (0.5715, -0.1265, -0.7507), (1.747, -0.2279, 0.7507), (-0.02135, -0.1837, 0.5235), (0.1024, -0.2279, 0.5235), (-0.201, -0.09933, 0.5235), (1.747, -0.2279, 0.5235), (1.333, -0.2279, 0.5235), (1.471, -0.2279, 0.5235), (1.609, -0.2279, 0.5235), (0.1624, -0.2279, 1.622), (1.333, -0.2279, 1.622), (1.333, -0.2279, 1.073), (0.1324, -0.2279, 1.073), (0.3379, -0.2279, 1.764), (0.1624, -0.2279, 1.764), (1.194, -0.2279, 1.764), (1.63, -0.2057, 1.622), (1.63, -0.2057, 1.764), (1.454, -0.207, 1.622), (0.3534, -0.2279, 2.166), (1.122, -0.2279, 2.166), (0.3689, -0.2279, 2.616), (1.056, -0.2279, 2.72), (0.3689, -0.2279, 2.72), (0.6971, -0.2279, 2.72), (0.8768, -0.2279, 2.72), (0.5175, -0.2279, 2.72), (1.056, -0.2279, 2.616), (1.194, -0.2279, 2.72), (1.194, -0.2279, 2.616), (0.3172, -0.2279, 2.616), (0.3034, -0.2279, 2.72), (0.3617, -0.2076, 1.764), (0.1942, -0.2076, 1.764), (1.18, -0.2076, 1.764), (1.312, -0.2076, 1.764), (1.596, -0.2076, 1.764), (1.454, -0.2076, 1.764), (1.454, 0.2076, 1.622), (1.454, -1.028e-06, 1.764), (1.454, -1.028e-06, 1.622), (1.454, -0.2076, 1.764), (1.454, -0.2076, 1.622), (1.596, -0.2076, 1.764), (1.596, -0.2076, 1.622), (1.63, -0.2057, 1.764), (1.63, -0.2057, 1.622), (0.6971, -0.5091, 1.622), (0.8768, -0.5091, 0.5235), (0.6971, -0.5091, 0.5235), (0.8768, -0.5091, 1.622), (0.8768, 0.5091, 0.5235), (0.6971, 0.5091, 0.5235), (0.6971, 0.5091, 1.622), (0.8768, 0.5091, 1.622), (1.194, -0.4558, 0.5235), (1.194, -8.044e-07, 0.5235), (1.194, 0.4558, 0.5235), (1.194, 0.2279, 0.5235), (1.194, -0.2279, 0.5235), (1.056, -0.4558, 0.5235), (1.056, -7.026e-07, 0.5235), (1.056, 0.4558, 0.5235), (1.056, 0.2279, 0.5235), (1.056, -0.2279, 0.5235), (0.8768, -0.4558, 0.5235), (0.8768, -6.517e-07, 0.5235), (0.8768, 0.4558, 0.5235), (0.8768, 0.2279, 0.5235), (0.8768, -0.2279, 0.5235), (0.6971, -0.4558, 0.5235), (0.6971, -5.5e-07, 0.5235), (0.6971, 0.4558, 0.5235), (0.6971, 0.2279, 0.5235), (0.6971, -0.2279, 0.5235), (0.5175, -0.4558, 0.5235), (0.5175, -4.482e-07, 0.5235), (0.5175, 0.4558, 0.5235), (0.5175, 0.2279, 0.5235), (0.5175, -0.2279, 0.5235), (0.3379, -0.4558, 0.5235), (0.3379, -3.973e-07, 0.5235), (0.3379, 0.4558, 0.5235), (0.3379, 0.2279, 0.5235), (0.3379, -0.2279, 0.5235), (0.1583, -0.4558, 0.5235), (0.1583, -2.955e-07, 0.5235), (0.1583, 0.4558, 0.5235), (0.1583, 0.2279, 0.5235), (0.1583, -0.2279, 0.5235), (0.3974, -0.6405, -0.563), (1.063, 0.6405, -0.563), (1.063, -0.6405, -0.563), (-0.2681, -9.999e-08, -0.563), (0.3974, 0.6405, -0.563), (0.7301, -0.6405, -0.563), (0.06468, -0.5164, -0.563), (0.7301, 0.6405, -0.563), (0.06468, 0.5164, -0.563), (0.231, 0.6405, -0.563), (0.231, -0.6405, -0.563), (-0.1017, -0.2792, -0.563), (-0.1017, 0.2792, -0.563), (1.772, -8.667e-07, -0.563), (1.772, 0.6405, -0.563), (1.772, -0.6405, -0.563), (1.772, 0.3203, -0.563), (1.772, -0.3203, -0.563), (1.205, 0.6405, -0.563), (1.346, 0.6405, -0.563), (1.488, 0.6405, -0.563), (1.63, 0.6405, -0.563), (1.205, -0.6405, -0.563), (1.346, -0.6405, -0.563), (1.488, -0.6405, -0.563), (1.63, -0.6405, -0.563), (0.8965, 0.6405, -0.563), (0.8965, -0.6405, -0.563), (0.5638, -0.6405, -0.563), (0.5638, 0.6405, -0.563), (1.772, 0.1601, -0.563), (1.772, -0.1601, -0.563)], [], [(107, 96, 2), (14, 78, 111, 110), (106, 98, 5, 71), (643, 95, 2, 634), (104, 99, 11, 71), (185, 177, 15, 44), (660, 173, 7, 635), (103, 100, 11, 37), (183, 178, 17, 52), (182, 176, 13, 53), (41, 80, 119, 120), (135, 152, 128, 115), (102, 476, 101, 2), (487, 179, 19, 472), (180, 174, 9, 61), (541, 180, 61, 525), (540, 167, 62, 527), (167, 161, 34, 62), (173, 181, 60, 7), (160, 168, 63, 32), (486, 166, 59, 473), (95, 102, 2), (82, 89, 64, 21), (475, 88, 58, 474), (143, 41, 120, 112), (54, 144, 108, 109), (159, 38, 118, 117), (38, 14, 110, 118), (656, 54, 109, 646), (485, 135, 115, 477), (178, 182, 53, 17), (165, 169, 68, 51), (169, 163, 40, 68), (659, 183, 52, 631), (658, 170, 69, 636), (170, 165, 51, 69), (642, 103, 37, 634), (641, 90, 70, 637), (90, 87, 50, 70), (137, 142, 143, 136), (138, 141, 142, 137), (139, 140, 141, 138), (4, 24, 140, 139), (538, 150, 151, 539), (537, 149, 150, 538), (536, 148, 149, 537), (526, 6, 148, 536), (651, 158, 159, 652), (177, 184, 45, 15), (164, 171, 74, 43), (657, 160, 32, 638), (175, 185, 44, 12), (162, 172, 75, 39), (172, 164, 43, 75), (97, 104, 71, 5), (84, 91, 76, 28), (91, 86, 42, 76), (99, 105, 37, 11), (86, 92, 77, 42), (640, 82, 21, 639), (650, 157, 158, 651), (649, 156, 157, 650), (632, 33, 156, 649), (100, 106, 71, 11), (87, 93, 79, 50), (93, 85, 29, 79), (136, 143, 112, 113), (539, 151, 116, 531), (652, 159, 117, 645), (28, 97, 208, 200), (136, 113, 197, 196), (101, 530, 107, 2), (529, 94, 81, 528), (94, 83, 23, 81), (61, 9, 83, 94), (525, 61, 94, 529), (111, 78, 214, 215), (5, 98, 187, 188), (53, 13, 85, 93), (17, 53, 93, 87), (635, 7, 82, 640), (15, 45, 92, 86), (44, 15, 86, 91), (12, 44, 91, 84), (52, 17, 87, 90), (631, 52, 90, 641), (137, 136, 196, 191), (4, 139, 190, 186), (472, 19, 88, 475), (7, 60, 89, 82), (528, 81, 107, 530), (163, 4, 186, 206), (50, 79, 106, 100), (42, 77, 105, 99), (28, 76, 104, 97), (637, 70, 103, 642), (13, 176, 194, 195), (21, 64, 102, 95), (474, 58, 101, 476), (85, 13, 195, 201), (70, 50, 100, 103), (76, 42, 99, 104), (639, 21, 95, 643), (79, 29, 98, 106), (478, 121, 211, 488), (81, 23, 96, 107), (132, 114, 113, 112), (131, 123, 120, 119), (481, 479, 125, 126), (480, 478, 122, 127), (479, 480, 127, 125), (118, 110, 129, 124), (110, 111, 121, 129), (661, 481, 126, 644), (645, 117, 130, 647), (117, 118, 124, 130), (648, 131, 119, 646), (662, 534, 131, 648), (534, 533, 123, 131), (123, 132, 112, 120), (533, 535, 132, 123), (535, 532, 114, 132), (471, 31, 18, 482), (482, 18, 133, 483), (483, 133, 134, 484), (484, 134, 135, 485), (633, 1, 57, 653), (653, 57, 56, 654), (654, 56, 55, 655), (655, 55, 54, 656), (3, 162, 204, 203), (175, 12, 193, 192), (12, 84, 199, 193), (121, 111, 215, 211), (8, 22, 26, 27), (27, 26, 25, 30), (30, 25, 16, 36), (36, 16, 14, 38), (33, 8, 27, 156), (156, 27, 30, 157), (157, 30, 36, 158), (158, 36, 38, 159), (1, 20, 147, 57), (57, 147, 146, 56), (56, 146, 145, 55), (55, 145, 144, 54), (24, 10, 48, 140), (140, 48, 47, 141), (141, 47, 46, 142), (142, 46, 41, 143), (138, 137, 191, 189), (78, 73, 213, 214), (97, 5, 188, 208), (29, 85, 201, 202), (31, 0, 155, 18), (18, 155, 154, 133), (133, 154, 153, 134), (134, 153, 152, 135), (10, 35, 65, 48), (48, 65, 66, 47), (47, 66, 67, 46), (46, 67, 80, 41), (113, 114, 210, 197), (139, 138, 189, 190), (84, 28, 200, 199), (73, 72, 212, 213), (22, 3, 49, 26), (26, 49, 72, 25), (25, 72, 73, 16), (16, 73, 78, 14), (22, 8, 164, 172), (3, 22, 172, 162), (632, 0, 160, 657), (8, 33, 171, 164), (35, 10, 165, 170), (633, 35, 170, 658), (24, 4, 163, 169), (10, 24, 169, 165), (532, 122, 198, 542), (40, 163, 206, 207), (162, 39, 205, 204), (72, 49, 209, 212), (471, 6, 166, 486), (0, 31, 168, 160), (20, 1, 161, 167), (526, 20, 167, 540), (39, 75, 185, 175), (43, 74, 184, 177), (636, 69, 183, 659), (51, 68, 182, 178), (176, 40, 207, 194), (49, 3, 203, 209), (32, 63, 181, 173), (527, 62, 180, 541), (62, 34, 174, 180), (473, 59, 179, 487), (98, 29, 202, 187), (39, 175, 192, 205), (68, 40, 176, 182), (69, 51, 178, 183), (638, 32, 173, 660), (75, 43, 177, 185), (200, 208, 250, 242), (207, 206, 248, 249), (211, 215, 275, 268), (204, 205, 247, 246), (542, 198, 240, 546), (488, 211, 268, 492), (202, 201, 243, 244), (197, 210, 264, 229), (199, 200, 242, 241), (196, 197, 229, 228), (186, 190, 221, 217), (206, 186, 217, 248), (191, 196, 228, 222), (201, 195, 227, 243), (203, 204, 246, 245), (195, 194, 226, 227), (193, 199, 241, 225), (192, 193, 225, 224), (215, 214, 274, 275), (209, 203, 245, 262), (212, 209, 262, 272), (189, 191, 222, 220), (214, 213, 273, 274), (213, 212, 272, 273), (190, 189, 220, 221), (194, 207, 249, 226), (188, 187, 218, 219), (187, 202, 244, 218), (205, 192, 224, 247), (208, 188, 219, 250), (271, 219, 218), (548, 230, 231, 549), (547, 232, 230, 548), (499, 310, 284, 496), (259, 260, 589, 590), (274, 267, 268, 275), (261, 234, 227, 226), (498, 305, 298, 497), (255, 219, 251, 491), (490, 489, 252, 236), (241, 242, 253, 254), (250, 219, 255), (301, 302, 294, 296), (246, 247, 256, 257), (224, 225, 235, 258), (260, 259, 249, 248), (304, 307, 280, 295), (231, 228, 229, 264), (495, 239, 240, 492), (549, 231, 264, 546), (270, 269, 244, 243), (544, 543, 269, 270), (251, 219, 271, 545), (305, 306, 297, 298), (234, 270, 243, 227), (225, 241, 254, 235), (307, 311, 278, 280), (543, 545, 271, 269), (242, 250, 255, 253), (489, 491, 251, 252), (269, 271, 218, 244), (308, 309, 290, 281), (553, 312, 299, 550), (493, 237, 238, 494), (494, 238, 239, 495), (216, 217, 221, 233), (233, 221, 220, 232), (232, 220, 222, 230), (230, 222, 228, 231), (245, 223, 263, 262), (262, 263, 265, 272), (272, 265, 266, 273), (273, 266, 267, 274), (311, 314, 279, 278), (216, 260, 248, 217), (245, 246, 257, 223), (312, 313, 287, 299), (552, 315, 285, 551), (247, 224, 258, 256), (316, 317, 293, 291), (259, 261, 226, 249), (330, 328, 437, 436), (294, 295, 349, 348), (345, 355, 429, 432), (353, 354, 463, 459), (496, 284, 324, 501), (329, 318, 450, 433), (550, 299, 335, 555), (290, 327, 357, 358), (283, 337, 374, 371), (279, 336, 356, 342), (292, 291, 362, 359), (299, 287, 352), (291, 293, 361, 362), (502, 325, 447, 521), (317, 308, 281, 293), (306, 300, 276, 297), (313, 301, 296, 287), (300, 303, 292, 276), (223, 257, 303, 300), (234, 261, 301, 313), (263, 223, 300, 306), (258, 235, 308, 317), (256, 258, 317, 316), (547, 237, 315, 552), (270, 234, 313, 312), (233, 232, 314, 311), (544, 270, 312, 553), (235, 254, 309, 308), (216, 233, 311, 307), (265, 263, 306, 305), (260, 216, 307, 304), (261, 259, 302, 301), (493, 265, 305, 498), (490, 236, 310, 499), (355, 340, 465, 429), (502, 334, 387, 507), (334, 318, 375, 387), (320, 319, 377, 376), (333, 331, 384, 386), (556, 325, 388, 561), (347, 350, 462, 464), (556, 319, 441, 575), (554, 326, 380, 560), (354, 347, 464, 463), (332, 320, 376, 385), (331, 332, 385, 384), (329, 328, 381, 382), (328, 330, 383, 381), (501, 324, 445, 520), (554, 322, 444, 573), (350, 346, 461, 462), (372, 373, 428, 469), (503, 283, 277, 504), (287, 296, 351, 352), (276, 292, 359, 360), (505, 337, 283, 503), (551, 285, 338, 559), (497, 298, 337, 505), (298, 297, 364, 366), (555, 335, 456, 574), (333, 326, 448, 452), (346, 344, 460, 461), (351, 348, 347, 354), (341, 342, 345, 344), (349, 343, 346, 350), (348, 349, 350, 347), (352, 351, 354, 353), (343, 341, 344, 346), (355, 356, 339, 340), (345, 342, 356, 355), (336, 289, 339, 356), (289, 288, 340, 339), (277, 372, 469, 458), (295, 280, 343, 349), (321, 330, 436, 443), (335, 299, 352, 353), (344, 345, 432, 460), (278, 279, 342, 341), (296, 294, 348, 351), (280, 278, 341, 343), (373, 370, 468, 428), (359, 362, 363, 368), (362, 361, 365, 363), (360, 359, 368, 367), (366, 364, 369, 370), (364, 360, 367, 369), (361, 358, 357, 365), (374, 373, 372, 371), (366, 370, 373, 374), (337, 298, 366, 374), (340, 288, 457, 465), (368, 363, 438, 434), (277, 283, 371, 372), (297, 276, 360, 364), (318, 334, 454, 450), (281, 290, 358), (335, 353, 459, 456), (293, 281, 358, 361), (500, 321, 443, 519), (370, 369, 467, 468), (382, 381, 392, 393), (506, 379, 390, 508), (380, 386, 397, 391), (381, 383, 394, 392), (507, 387, 398, 509), (376, 377, 323), (383, 378, 389, 394), (375, 382, 393, 398), (561, 388, 399, 568), (387, 375, 398), (500, 322, 379, 506), (330, 321, 378, 383), (326, 333, 386, 380), (318, 329, 382, 375), (396, 323, 402, 413), (393, 392, 409, 410), (403, 389, 421, 426), (391, 397, 414, 406), (392, 394, 411, 409), (509, 398, 418, 515), (394, 389, 403, 411), (398, 393, 410, 400), (568, 399, 417, 570), (385, 376, 323, 396), (384, 385, 396, 395), (386, 384, 395, 397), (560, 380, 391, 562), (514, 511, 404, 407), (513, 512, 408, 405), (566, 565, 412, 413), (567, 564, 406, 414), (563, 566, 413, 402), (510, 513, 405, 401), (565, 567, 414, 412), (512, 514, 407, 408), (395, 396, 413, 412), (397, 395, 412, 414), (562, 391, 425, 571), (515, 418, 419, 516), (570, 417, 420, 569), (510, 401, 420, 516), (563, 402, 415, 569), (398, 400, 419, 418), (402, 323, 416, 415), (517, 422, 423, 518), (571, 425, 424, 572), (564, 404, 423, 572), (391, 406, 424, 425), (508, 390, 422, 517), (511, 403, 426, 518), (578, 430, 457, 577), (442, 451, 462, 461), (457, 430, 429, 465), (451, 453, 464, 462), (585, 584, 586, 587), (575, 441, 431, 576), (573, 574, 456, 448), (519, 520, 445, 444), (521, 447, 446, 522), (430, 431, 432, 429), (455, 427, 428, 468), (437, 433, 434, 438), (436, 437, 438, 435), (448, 456, 459), (522, 446, 439, 524), (576, 431, 430, 578), (431, 441, 460, 432), (453, 452, 463, 464), (441, 442, 461, 460), (452, 448, 459, 463), (450, 454, 467, 466), (449, 443, 470), (443, 436, 435, 470), (454, 455, 468, 467), (427, 458, 469, 428), (433, 450, 466, 434), (367, 368, 434, 466), (363, 365, 435, 438), (583, 582, 584, 585), (365, 357, 470, 435), (328, 329, 433, 437), (320, 332, 451, 442), (369, 367, 466, 467), (504, 277, 458, 523), (319, 320, 442, 441), (332, 331, 453, 451), (357, 327, 449, 470), (331, 333, 452, 453), (581, 580, 582, 583), (455, 522, 524, 427), (454, 521, 522, 455), (443, 449, 520, 519), (427, 524, 523, 458), (404, 511, 518, 423), (389, 508, 517, 421), (421, 517, 518, 426), (400, 510, 516, 419), (417, 515, 516, 420), (409, 411, 514, 512), (400, 410, 513, 510), (410, 409, 512, 513), (411, 403, 511, 514), (399, 509, 515, 417), (321, 500, 506, 378), (388, 507, 509, 399), (378, 506, 508, 389), (322, 500, 519, 444), (285, 497, 505, 338), (579, 282, 580, 581), (440, 286, 282, 579), (327, 501, 520, 449), (325, 502, 507, 388), (254, 490, 499, 309), (237, 493, 498, 315), (334, 502, 521, 454), (290, 496, 501, 327), (266, 494, 495, 267), (265, 493, 494, 266), (253, 255, 491, 489), (267, 495, 492, 268), (254, 253, 489, 490), (315, 498, 497, 285), (309, 499, 496, 290), (198, 488, 492, 240), (63, 473, 487, 181), (31, 471, 486, 168), (150, 484, 485, 151), (149, 483, 484, 150), (148, 482, 483, 149), (6, 471, 482, 148), (647, 130, 481, 661), (124, 129, 480, 479), (129, 121, 478, 480), (130, 124, 479, 481), (122, 478, 488, 198), (64, 474, 476, 102), (60, 472, 475, 89), (151, 485, 477, 116), (89, 475, 474, 64), (168, 486, 473, 63), (181, 487, 472, 60), (288, 558, 577, 457), (446, 576, 578, 439), (444, 445, 574, 573), (447, 575, 576, 446), (503, 504, 286, 440), (406, 564, 572, 424), (422, 571, 572, 423), (401, 563, 569, 420), (416, 570, 569, 415), (390, 562, 571, 422), (408, 407, 567, 565), (401, 405, 566, 563), (407, 404, 564, 567), (405, 408, 565, 566), (379, 560, 562, 390), (323, 568, 570, 416), (377, 561, 568, 323), (324, 555, 574, 445), (279, 551, 559, 336), (336, 559, 557, 289), (289, 557, 558, 288), (326, 554, 573, 448), (322, 554, 560, 379), (325, 556, 575, 447), (319, 556, 561, 377), (236, 544, 553, 310), (232, 547, 552, 314), (284, 550, 555, 324), (314, 552, 551, 279), (310, 553, 550, 284), (252, 251, 545, 543), (236, 252, 543, 544), (239, 549, 546, 240), (237, 547, 548, 238), (238, 548, 549, 239), (210, 542, 546, 264), (59, 527, 541, 179), (6, 526, 540, 166), (114, 532, 542, 210), (127, 122, 532, 535), (125, 127, 535, 533), (126, 125, 533, 534), (644, 126, 534, 662), (58, 528, 530, 101), (19, 525, 529, 88), (88, 529, 528, 58), (144, 539, 531, 108), (20, 526, 536, 147), (147, 536, 537, 146), (146, 537, 538, 145), (145, 538, 539, 144), (166, 540, 527, 59), (179, 541, 525, 19), (295, 294, 588, 591), (257, 256, 593, 592), (291, 292, 595, 594), (493, 265, 598, 599), (547, 600, 596, 232), (547, 237, 597, 600), (493, 599, 597, 237), (599, 604, 602, 597), (600, 597, 602, 605), (600, 605, 601, 596), (599, 598, 603, 604), (604, 609, 607, 602), (605, 602, 607, 610), (605, 610, 606, 601), (604, 603, 608, 609), (609, 614, 612, 607), (610, 607, 612, 615), (610, 615, 611, 606), (609, 608, 613, 614), (614, 613, 618, 619), (614, 619, 617, 612), (615, 612, 617, 620), (615, 620, 616, 611), (620, 625, 621, 616), (619, 618, 623, 624), (619, 624, 622, 617), (620, 617, 622, 625), (625, 630, 626, 621), (624, 623, 628, 629), (624, 629, 627, 622), (625, 622, 627, 630), (116, 644, 662, 531), (115, 647, 661, 477), (74, 638, 660, 184), (34, 636, 659, 174), (1, 633, 658, 161), (33, 632, 657, 171), (67, 655, 656, 80), (66, 654, 655, 67), (65, 653, 654, 66), (35, 633, 653, 65), (531, 662, 648, 108), (108, 648, 646, 109), (128, 645, 647, 115), (477, 661, 644, 116), (77, 639, 643, 105), (23, 637, 642, 96), (9, 631, 641, 83), (45, 635, 640, 92), (152, 652, 645, 128), (0, 632, 649, 155), (155, 649, 650, 154), (154, 650, 651, 153), (92, 640, 639, 77), (171, 657, 638, 74), (153, 651, 652, 152), (83, 641, 637, 23), (96, 642, 634, 2), (161, 658, 636, 34), (174, 659, 631, 9), (80, 656, 646, 119), (184, 660, 635, 45), (105, 643, 634, 37)])
me_cube.polygons.foreach_set('material_index', [1, 0, 0, 1, 0, 0, 1, 0, 0, 0, 0, 1, 1, 1, 1, 1, 1, 1, 1, 1, 1, 1, 1, 1, 0, 1, 0, 0, 1, 1, 0, 0, 0, 0, 0, 0, 0, 0, 0, 0, 0, 0, 0, 1, 1, 1, 1, 0, 0, 0, 1, 0, 0, 0, 0, 0, 0, 0, 0, 1, 0, 0, 0, 0, 0, 0, 0, 1, 0, 0, 0, 1, 1, 1, 1, 1, 0, 0, 0, 0, 1, 0, 0, 0, 0, 0, 0, 0, 1, 1, 1, 0, 0, 0, 0, 0, 0, 1, 1, 0, 0, 0, 1, 0, 0, 1, 0, 0, 0, 0, 0, 0, 0, 0, 0, 0, 0, 0, 0, 0, 0, 0, 1, 1, 1, 1, 1, 1, 1, 1, 0, 0, 0, 0, 0, 0, 0, 0, 0, 0, 0, 0, 1, 1, 1, 1, 0, 0, 0, 0, 0, 0, 0, 0, 1, 1, 1, 1, 0, 0, 0, 0, 0, 0, 0, 0, 0, 0, 0, 0, 0, 0, 1, 0, 0, 0, 0, 0, 0, 0, 0, 0, 1, 1, 1, 1, 0, 0, 0, 0, 0, 0, 1, 1, 1, 1, 0, 0, 0, 0, 1, 0, 0, 0, 0, 0, 0, 0, 0, 0, 0, 0, 0, 0, 0, 0, 0, 0, 0, 0, 0, 0, 0, 0, 0, 0, 0, 0, 0, 0, 0, 0, 0, 0, 0, 2, 0, 0, 0, 2, 0, 0, 0, 0, 2, 0, 0, 0, 2, 0, 0, 0, 0, 0, 0, 2, 0, 0, 2, 0, 0, 0, 0, 2, 2, 0, 0, 0, 0, 0, 0, 0, 0, 0, 0, 2, 0, 0, 2, 2, 0, 2, 0, 0, 0, 0, 0, 0, 0, 0, 0, 0, 0, 0, 0, 0, 0, 2, 2, 2, 2, 0, 0, 0, 0, 0, 0, 0, 0, 0, 0, 0, 0, 0, 0, 0, 0, 0, 0, 0, 0, 0, 0, 0, 0, 0, 0, 0, 0, 0, 0, 0, 0, 0, 0, 0, 0, 0, 0, 0, 0, 0, 0, 0, 0, 0, 0, 0, 0, 0, 0, 0, 0, 0, 0, 0, 0, 0, 0, 0, 0, 0, 0, 0, 0, 0, 0, 0, 0, 0, 0, 0, 0, 0, 0, 0, 0, 0, 0, 0, 0, 0, 0, 2, 2, 2, 2, 2, 2, 2, 2, 2, 2, 0, 0, 0, 0, 0, 0, 0, 0, 0, 0, 0, 0, 0, 2, 2, 2, 2, 0, 0, 0, 0, 0, 0, 0, 0, 0, 0, 0, 0, 0, 0, 0, 0, 0, 0, 0, 0, 0, 0, 0, 0, 0, 0, 0, 0, 0, 0, 0, 0, 0, 0, 0, 0, 0, 0, 0, 0, 0, 0, 0, 0, 0, 0, 0, 0, 0, 0, 0, 0, 0, 0, 0, 0, 0, 0, 0, 0, 0, 0, 0, 0, 0, 0, 0, 0, 0, 0, 0, 0, 0, 0, 0, 0, 0, 2, 2, 0, 0, 0, 0, 0, 0, 0, 0, 0, 0, 0, 0, 0, 0, 0, 2, 2, 0, 1, 1, 1, 1, 1, 1, 0, 0, 0, 0, 0, 1, 1, 1, 1, 1, 1, 0, 0, 0, 0, 0, 0, 0, 0, 0, 0, 0, 0, 0, 0, 2, 0, 2, 0, 0, 0, 0, 0, 0, 0, 0, 0, 0, 0, 2, 2, 0, 0, 0, 0, 0, 0, 1, 1, 0, 0, 0, 0, 0, 1, 1, 1, 1, 1, 1, 1, 1, 1, 1, 0, 0, 0, 0, 0, 0, 0, 0, 0, 0, 0, 0, 0, 0, 0, 0, 0, 0, 0, 0, 0, 0, 0, 0, 0, 0, 0, 0, 0, 0, 0, 1, 1, 0, 1, 1, 0, 0, 0, 0, 0, 1, 1, 1, 1, 0, 1, 1, 0, 1, 1, 1, 1, 0, 0, 1, 1, 1, 1, 1, 0, 0, 0])
me_cube.materials.append(mat_white)
me_cube.materials.append(mat_black)
me_cube.materials.append(mat_windows)
me_cube.use_remesh_preserve_volume = False
me_cube.use_remesh_preserve_attributes = False
me_cube.use_mirror_vertex_groups = False
me_cube.update()
me_cube_001 = bpy.data.meshes.new('Cube.001')
me_cube_001.from_pydata([(1.235, 2.983, 11.72), (1.182, 2.443, 9.182), (2.817, 0.9922, 9.027), (2.988, 1.634, 12.26), (3.05, -0.9914, 12.97), (2.795, -1.27, 8.525), (1.159, -2.999, 8.022), (1.298, -3.285, 12.94), (1.406, 1.024, 7.083), (1.383, -1.409, 6.032), (1.576, 2.253, 14.21), (1.638, -1.007, 15.55), (0.0, 3.442, 11.91), (1.183, 2.776, 10.55), (0.0, 2.902, 9.165), (2.865, 1.237, 10.62), (3.264, 0.5319, 12.81), (2.876, -1.231, 10.62), (3.041, -0.06944, 8.815), (1.194, -3.16, 10.46), (0.0, -3.844, 12.94), (0.0, -3.457, 7.848), (1.5, -0.09633, 6.509), (0.0, -1.61, 5.502), (0.0, 2.399, 14.49), (0.0, -1.362, 15.63), (1.723, 1.0, 15.26), (1.249, 1.891, 7.92), (1.359, 2.873, 12.87), (2.289, 2.416, 11.76), (2.179, 1.851, 9.152), (2.425, -1.274, 6.921), (2.459, 0.9156, 7.756), (2.714, 2.025, 13.59), (2.808, -0.8253, 14.86), (2.383, -2.432, 12.95), (2.146, -2.337, 8.235), (1.216, -2.511, 6.316), (1.453, -2.768, 14.84), (0.0, 3.263, 10.59), (3.12, 0.09434, 10.67), (0.0, -3.673, 10.41), (0.0, -0.09633, 5.917), (0.0, 0.8936, 15.43), (0.0, 2.256, 7.814), (0.0, 3.225, 13.19), (2.193, 2.147, 10.55), (2.633, -0.08961, 7.381), (2.968, 0.9362, 14.57), (2.209, -2.422, 10.53), (0.0, -2.877, 5.975), (0.0, -3.298, 14.87), (1.979, -2.09, 7.034), (2.288, -2.091, 14.35), (2.016, 1.574, 8.224), (2.183, 2.487, 12.74), (2.019, 1.974, -0.9692), (2.081, -0.7033, -0.967), (0.0, -1.376, 2.778), (0.0, 2.883, 2.765), (2.096, 1.591, 0.7326), (1.86, -0.5526, 0.6137), (1.755, -0.4483, 2.553), (2.071, 2.96, 2.97), (0.0, 2.5, -1.0), (0.0, -1.35, -1.0), (0.0, 2.589, 0.3899), (0.0, -1.467, 0.4937), (1.795, 0.379, 4.369), (2.002, 2.736, 4.723), (1.15, -1.376, 2.778), (1.15, 2.98, 2.765), (1.15, 2.5, -1.0), (1.15, -1.35, -1.0), (1.15, 2.708, 0.3899), (1.15, -1.467, 0.4937), (1.215, -0.8035, 4.734), (2.077, 1.894, -3.937), (2.145, -0.6285, -3.937), (0.0, 2.39, -3.937), (0.0, -1.238, -3.937), (1.131, 2.39, -3.937), (1.131, -1.238, -3.937), (2.264, 1.881, -5.825), (2.332, -0.5927, -5.823), (0.0, 2.37, -5.825), (0.0, -1.072, -5.806), (1.318, 2.37, -5.825), (1.318, -1.072, -5.806), (2.173, 1.876, -6.632), (2.336, -0.5894, -6.616), (0.0, 2.236, -6.629), (0.0, -0.9384, -6.61), (1.123, 2.102, -6.725), (0.8598, -0.8699, -6.733), (2.506, -0.1427, -16.32), (1.517, -0.1952, -16.33), (2.447, -0.3532, -10.84), (2.302, 1.319, -11.07), (1.191, -0.5587, -10.92), (1.408, 1.485, -11.13), (2.268, 0.6222, -0.9626), (2.3, 0.667, 0.624), (2.303, 0.7109, 2.075), (2.1, 1.101, 4.928), (1.26, 0.8338, 5.318), (2.309, 0.6203, -3.905), (2.557, 0.6234, -5.803), (2.616, 0.6231, -6.603), (0.0, 0.6491, -6.619), (0.4647, 0.6491, -6.789), (2.544, 0.4285, -16.32), (1.342, 0.4403, -16.33), (0.6878, 0.5543, -10.94), (2.68, 0.5352, -10.83), (2.754, -1.089, -16.83), (1.273, -1.142, -16.83), (2.737, -2.584, -17.1), (1.42, -2.637, -17.11), (2.738, -2.584, -17.48), (1.422, -2.637, -17.49), (2.509, -0.8789, -17.39), (1.262, -0.9314, -17.4), (2.425, -0.1202, -17.19), (1.474, -0.1727, -17.2), (2.553, 0.4282, -17.19), (1.407, 0.3757, -17.2), (2.553, 0.7362, -17.28), (1.407, 0.6837, -17.28), (2.509, 1.149, -17.28), (1.407, 1.097, -17.28), (2.507, 1.247, -16.66), (1.518, 1.195, -16.67), (2.428, 1.072, -16.33), (1.641, 1.135, -16.33), (3.654, 1.859, -3.826), (3.824, 1.36, -3.826), (4.571, 1.9, -3.768), (4.434, 1.423, -3.768), (4.247, 2.082, -3.768), (3.726, 2.192, -3.812), (3.975, 1.379, 0.08277), (3.661, 2.359, -0.3522), (2.897, 1.075, -0.3496), (3.929, 1.414, 0.04582), (3.153, 2.778, -0.7732), (2.866, 2.002, -0.754), (2.672, 2.561, 4.004), (3.12, 1.13, 3.747), (2.374, 1.377, 1.791), (3.129, 1.931, 4.232), (2.475, 0.7585, 2.481), (2.361, 3.0, 1.468), (3.773, 1.624, -5.649), (4.044, 1.017, -5.57), (4.45, 1.782, -5.595), (4.314, 1.044, -5.595), (4.127, 2.062, -5.595), (3.975, 2.091, -5.602), (3.57, 1.516, -6.516), (3.679, 1.013, -6.479), (3.978, 1.519, -6.487), (3.841, 1.043, -6.487), (3.654, 1.7, -6.487), (3.602, 1.81, -6.408), (3.916, 2.217, -4.819), (3.758, 1.796, -4.855), (4.193, 2.161, -4.8), (3.753, 1.558, -4.291), (4.516, 1.914, -4.8), (4.38, 1.265, -4.8), (3.758, 1.682, -4.147), (3.857, 1.433, -4.056), (4.237, 1.373, -4.109), (3.837, 1.578, -5.156), (3.969, 1.257, -5.175), (4.216, 1.209, -5.12), (3.798, 1.639, -4.733), (4.24, 1.278, -4.694), (3.785, 1.343, -4.174), (4.093, 1.321, -4.263), (3.736, 1.482, -5.056), (3.814, 1.259, -5.069), (4.026, 1.216, -5.029), (3.771, 1.527, -4.694), (3.181, 0.7363, -4.568), (4.108, 1.255, -4.665), (3.603, 1.16, -4.408), (3.686, 1.083, -4.305), (3.79, 1.023, -4.392), (3.625, 1.105, -4.825), (3.681, 1.012, -4.879), (3.793, 0.957, -4.81), (3.59, 1.117, -4.624), (3.782, 0.9623, -4.607), (3.214, 0.6673, -4.549), (3.291, 0.653, -4.558), (3.193, 0.7017, -4.818), (3.222, 0.6273, -4.819), (3.296, 0.6142, -4.809), (3.133, 0.7229, -4.696), (3.152, 0.5646, -4.678), (3.309, 0.5815, -4.681), (0.0, 1.99, 5.648), (0.0, -0.8046, 4.669), (1.063, 2.557, 5.055), (0.0, 2.665, 4.778), (0.0, 0.1486, 5.924), (0.5604, 0.4435, 5.924), (0.5896, 1.802, 6.347), (0.0, 2.051, 6.358), (0.9122, 1.104, 6.167), (0.983, 0.8329, 5.512), (1.083, 0.1058, 5.31), (0.0, 0.1058, 5.31), (1.028, 1.937, 5.271), (3.704, 1.556, 1.411), (2.707, 0.9326, 0.924), (2.48, 2.967, 1.132), (3.265, 2.44, 1.39), (3.646, 1.315, 1.341), (2.529, 1.574, 0.9893)], [], [(0, 13, 39, 12), (0, 12, 45, 28), (0, 28, 55, 29), (0, 29, 46, 13), (1, 14, 39, 13), (1, 13, 46, 30), (1, 30, 54, 27), (1, 27, 44, 14), (2, 15, 40, 18), (2, 18, 47, 32), (2, 32, 54, 30), (2, 30, 46, 15), (3, 16, 40, 15), (3, 15, 46, 29), (3, 29, 55, 33), (3, 33, 48, 16), (4, 17, 40, 16), (4, 16, 48, 34), (4, 34, 53, 35), (4, 35, 49, 17), (5, 18, 40, 17), (5, 17, 49, 36), (5, 36, 52, 31), (5, 31, 47, 18), (6, 19, 41, 21), (6, 21, 50, 37), (6, 37, 52, 36), (6, 36, 49, 19), (7, 20, 41, 19), (7, 19, 49, 35), (7, 35, 53, 38), (7, 38, 51, 20), (211, 8, 22, 208), (208, 22, 42, 207), (8, 27, 54, 32), (8, 32, 47, 22), (9, 23, 42, 22), (9, 22, 47, 31), (9, 31, 52, 37), (9, 37, 50, 23), (10, 24, 43, 26), (10, 26, 48, 33), (10, 33, 55, 28), (10, 28, 45, 24), (11, 26, 43, 25), (11, 25, 51, 38), (11, 38, 53, 34), (11, 34, 48, 26), (71, 59, 206, 205), (101, 102, 61, 57), (144, 143, 136, 138), (75, 61, 62, 70), (102, 60, 63, 103), (74, 72, 64, 66), (73, 75, 67, 65), (74, 66, 59, 71), (57, 73, 82, 78), (70, 62, 68, 76), (58, 70, 76, 204), (101, 57, 78, 106), (60, 74, 71, 63), (57, 61, 75, 73), (60, 56, 72, 74), (67, 75, 70, 58), (63, 71, 205, 69), (104, 105, 76, 68), (106, 78, 84, 107), (82, 80, 86, 88), (64, 72, 81, 79), (72, 56, 77, 81), (73, 65, 80, 82), (107, 84, 90, 108), (88, 86, 92, 94), (78, 82, 88, 84), (79, 81, 87, 85), (81, 77, 83, 87), (110, 94, 92, 109), (114, 97, 95, 111), (84, 88, 94, 90), (85, 87, 93, 91), (87, 83, 89, 93), (115, 116, 118, 117), (97, 99, 96, 95), (113, 100, 134, 112), (100, 98, 133, 134), (93, 89, 98, 100), (110, 93, 100, 113), (90, 94, 99, 97), (108, 90, 97, 114), (89, 108, 114, 98), (94, 110, 113, 99), (99, 113, 112, 96), (95, 96, 116, 115), (98, 114, 111, 133), (93, 110, 109, 91), (83, 107, 108, 89), (77, 106, 107, 83), (69, 205, 105, 104), (56, 101, 106, 77), (61, 102, 103, 62), (142, 141, 137, 139), (56, 60, 102, 101), (117, 118, 120, 119), (119, 120, 122, 121), (121, 122, 124, 123), (123, 124, 126, 125), (125, 126, 128, 127), (127, 128, 130, 129), (129, 130, 132, 131), (131, 132, 134, 133), (115, 117, 119, 121), (123, 95, 115, 121), (95, 123, 125, 111), (125, 131, 133, 111), (125, 127, 129, 131), (122, 120, 118, 116), (122, 116, 96, 124), (112, 126, 124, 96), (132, 126, 112, 134), (126, 132, 130, 128), (165, 167, 157, 158), (166, 165, 158, 153), (146, 145, 140, 135), (145, 142, 139, 140), (143, 146, 135, 136), (141, 144, 138, 137), (216, 220, 144, 141), (217, 221, 146, 143), (218, 219, 142, 145), (221, 218, 145, 146), (219, 216, 141, 142), (220, 217, 143, 144), (68, 62, 151, 148), (69, 104, 150, 147), (103, 63, 152, 149), (63, 69, 147, 152), (62, 103, 151), (104, 68, 148, 150), (158, 157, 163, 164), (153, 158, 164, 159), (156, 170, 178, 176), (167, 169, 155, 157), (153, 154, 175, 174), (169, 170, 156, 155), (159, 164, 163, 161), (160, 159, 161, 162), (154, 153, 159, 160), (157, 155, 161, 163), (156, 154, 160, 162), (155, 156, 162, 161), (137, 138, 170, 169), (138, 136, 172, 173), (139, 137, 169, 167), (170, 138, 173, 178), (135, 140, 165, 166), (140, 139, 167, 165), (174, 175, 182, 181), (171, 177, 184, 168), (178, 173, 180, 186), (173, 172, 179, 180), (135, 166, 177, 171), (166, 153, 174, 177), (154, 156, 176, 175), (136, 135, 171, 172), (186, 180, 189, 194), (180, 179, 188, 189), (182, 183, 192, 191), (184, 181, 190, 193), (172, 171, 168, 179), (176, 178, 186, 183), (177, 174, 181, 184), (175, 176, 183, 182), (193, 190, 197, 200), (192, 194, 202, 199), (188, 187, 185, 195), (190, 191, 198, 197), (168, 184, 193, 187), (181, 182, 191, 190), (179, 168, 187, 188), (183, 186, 194, 192), (201, 200, 197, 198), (202, 201, 198, 199), (196, 195, 201, 202), (195, 185, 200, 201), (191, 192, 199, 198), (189, 188, 195, 196), (194, 189, 196, 202), (187, 193, 200, 185), (214, 213, 208, 207), (213, 212, 211, 208), (215, 203, 210, 209), (212, 215, 209, 211), (105, 205, 215, 212), (205, 206, 203, 215), (76, 105, 212, 213), (204, 76, 213, 214), (211, 209, 27, 8), (44, 27, 209, 210), (103, 149, 151), (148, 151, 217, 220), (147, 150, 216, 219), (149, 152, 218, 221), (152, 147, 219, 218), (151, 149, 221, 217), (150, 148, 220, 216)])
me_cube_001.materials.append(mat_material_001)
me_cube_001.use_remesh_preserve_volume = False
me_cube_001.use_remesh_preserve_attributes = False
me_cube_001.use_mirror_vertex_groups = False
me_cube_001.update()

# ---- objects
ob_cube_004 = bpy.data.objects.new('Cube.004', me_cube_006)
ob_door = bpy.data.objects.new('Door', me_cube_005)
ob_cube_003 = bpy.data.objects.new('Cube.003', me_cube_004)
ob_cube_002 = bpy.data.objects.new('Cube.002', me_cube_003)
ob_cube_001 = bpy.data.objects.new('Cube.001', me_cube_002)
ob_cube = bpy.data.objects.new('Cube', me_cube)
ob_generic_male = bpy.data.objects.new('generic_male', me_cube_001)

# ---- transforms, parenting, visibility, modifiers, constraints
ob_cube_004.location = (0.7311, 0.03706, 4.761)
ob_cube_004.scale = (-22.91, 9.371, 5.695)
ob_cube_004.lock_rotations_4d = False
ob_cube_004.empty_display_type = 'ARROWS'
ob_cube_004.lineart.crease_threshold = 0.0
ob_door.location = (0.7311, -0.03142, 4.761)
ob_door.scale = (-22.91, 9.371, 5.695)
ob_door.lock_rotations_4d = False
ob_door.empty_display_type = 'ARROWS'
ob_door.lineart.crease_threshold = 0.0
ob_cube_003.location = (-30.26, -0.9454, 13.81)
ob_cube_003.lineart.crease_threshold = 0.0
ob_cube_002.location = (4.042, -3.719e-07, 5.761)
ob_cube_002.scale = (-22.91, 9.371, 5.695)
ob_cube_002.lock_rotations_4d = False
ob_cube_002.empty_display_type = 'ARROWS'
ob_cube_002.lineart.crease_threshold = 0.0
ob_cube_001.location = (4.042, -3.719e-07, 5.944)
ob_cube_001.scale = (-22.91, 9.371, 5.695)
ob_cube_001.lock_rotations_4d = False
ob_cube_001.empty_display_type = 'ARROWS'
ob_cube_001.lineart.crease_threshold = 0.0
ob_cube.location = (4.042, -3.719e-07, 4.761)
ob_cube.scale = (-22.91, 9.371, 5.695)
ob_cube.lock_rotations_4d = False
ob_cube.empty_display_type = 'ARROWS'
ob_cube.lineart.crease_threshold = 0.0
ob_generic_male.location = (0.0, 0.0, 2.943)
ob_generic_male.scale = (0.1688, 0.1688, 0.1688)
ob_generic_male.lock_rotations_4d = False
ob_generic_male.empty_display_type = 'ARROWS'
ob_generic_male.hide_viewport = True
ob_generic_male.lineart.crease_threshold = 0.0
_vg = ob_generic_male.vertex_groups.new(name='Hips')
for _i, _w in zip([56, 57, 64, 72, 73, 77, 78, 79, 80, 81, 82, 83, 84, 85, 86, 87, 88, 89, 90, 91, 92, 93, 94, 101, 106, 107, 109, 110], [0.0742, 0.04877, 0.05876, 0.06437, 0.007057, 0.5591, 0.3903, 0.2788, 0.1259, 0.4251, 0.1499, 0.07878, 0.07783, 0.5224, 0.5152, 0.1528, 0.1449, 0.007498, 0.02574, 0.5575, 0.4894, 0.08993, 0.1376, 0.06914, 0.5788, 0.05489, 0.9896, 0.2484]): _vg.add([_i], _w, 'REPLACE')
_vg = ob_generic_male.vertex_groups.new(name='Spine')
for _i, _w in zip([56, 57, 58, 59, 60, 61, 62, 64, 65, 66, 67, 70, 72, 73, 74, 75, 77, 78, 79, 80, 81, 82, 83, 84, 85, 86, 87, 88, 91, 92, 94, 101, 102, 103, 106, 107, 149, 204, 221], [0.7048, 0.8098, 0.1285, 0.0261, 0.1922, 0.4866, 0.08736, 0.6832, 0.8558, 0.2552, 0.5698, 0.1123, 0.7019, 0.8606, 0.2373, 0.6804, 0.2529, 0.4771, 0.5961, 0.7756, 0.4439, 0.7292, 0.01479, 0.07531, 0.1331, 0.1613, 0.0712, 0.1295, 0.05575, 0.06938, 0.01054, 0.7419, 0.2333, 0.08417, 0.2417, 0.004774, 0.02915, 0.01765, 0.01458]): _vg.add([_i], _w, 'REPLACE')
_vg = ob_generic_male.vertex_groups.new(name='Chest')
for _i, _w in zip([42, 56, 57, 58, 59, 60, 61, 62, 63, 64, 65, 66, 67, 68, 70, 71, 72, 73, 74, 75, 76, 101, 102, 103, 104, 105, 148, 149, 150, 151, 204, 205, 206, 207, 208, 212, 213, 214, 215, 216, 217, 220, 221], [0.002555, 0.1404, 0.1001, 0.7379, 0.4327, 0.5144, 0.4222, 0.6567, 0.04743, 0.1842, 0.09856, 0.56, 0.3967, 0.5197, 0.737, 0.1166, 0.161, 0.08311, 0.5498, 0.2699, 0.6166, 0.1222, 0.5228, 0.3209, 0.1387, 0.08685, 0.07084, 0.1515, 0.02442, 0.1297, 0.5861, 0.009546, 0.07214, 0.0325, 0.008111, 0.02898, 0.2267, 0.1406, 0.02309, 0.01221, 0.06484, 0.03542, 0.07576]): _vg.add([_i], _w, 'REPLACE')
_vg = ob_generic_male.vertex_groups.new(name='Neck')
for _i, _w in zip([8, 22, 23, 42, 44, 58, 59, 68, 69, 70, 71, 76, 104, 105, 203, 204, 205, 206, 207, 208, 209, 210, 211, 212, 213, 214, 215], [0.00746, 0.005797, 0.03502, 0.09371, 0.0425, 0.05612, 0.09132, 0.09086, 0.07605, 0.03411, 0.02542, 0.1942, 0.1363, 0.4068, 0.5025, 0.2281, 0.2432, 0.5403, 0.1524, 0.07491, 0.1086, 0.2126, 0.08019, 0.2869, 0.3366, 0.5605, 0.3966]): _vg.add([_i], _w, 'REPLACE')
_vg = ob_generic_male.vertex_groups.new(name='Head')
for _i, _w in zip([0, 1, 2, 3, 4, 5, 6, 7, 8, 9, 10, 11, 12, 13, 14, 15, 16, 17, 18, 19, 20, 21, 22, 23, 24, 25, 26, 27, 28, 29, 30, 31, 32, 33, 34, 35, 36, 37, 38, 39, 40, 41, 42, 43, 44, 45, 46, 47, 48, 49, 50, 51, 52, 53, 54, 55, 58, 68, 69, 76, 104, 105, 203, 204, 205, 206, 207, 208, 209, 210, 211, 212, 213, 214, 215], [0.9961, 0.9855, 0.9921, 0.9983, 0.9993, 0.9932, 0.991, 0.9993, 0.9589, 0.966, 0.999, 0.9998, 0.9953, 0.993, 0.9781, 0.9965, 0.999, 0.9978, 0.993, 0.9975, 0.9991, 0.9881, 0.9592, 0.9417, 0.9988, 0.9998, 0.9995, 0.9686, 0.9978, 0.9971, 0.9901, 0.9832, 0.9828, 0.9989, 0.9996, 0.9993, 0.9923, 0.9774, 0.9997, 0.9901, 0.9974, 0.9969, 0.8726, 0.9995, 0.938, 0.9975, 0.9951, 0.9836, 0.9994, 0.9978, 0.9692, 0.9996, 0.9849, 0.9997, 0.9824, 0.9981, 0.004319, 0.05445, 0.007183, 0.0881, 0.104, 0.3217, 0.3396, 0.1113, 0.09018, 0.08882, 0.7962, 0.8827, 0.8336, 0.7277, 0.8861, 0.5693, 0.3537, 0.2731, 0.213]): _vg.add([_i], _w, 'REPLACE')
_vg = ob_generic_male.vertex_groups.new(name='Shoulder.L')
for _i, _w in zip([18, 32, 47, 56, 58, 59, 60, 61, 62, 63, 64, 66, 68, 69, 70, 71, 72, 74, 75, 76, 101, 102, 103, 104, 105, 141, 142, 143, 144, 146, 147, 148, 149, 150, 151, 152, 203, 204, 205, 206, 209, 210, 211, 212, 213, 215, 216, 217, 219, 220, 221], [0.0007576, 0.03746, 0.0258, 0.0, 0.02439, 0.07598, 0.0, 0.0, 0.684, 0.0, 0.0314, 0.1164, 0.8902, 1.0, 0.06578, 0.1073, 0.02766, 0.0, 0.0, 0.06645, 0.0, 0.0, 0.0, 1.0, 0.5833, 0.0, 0.0, 0.0, 0.0, 0.0, 0.9651, 0.5085, 0.1606, 0.6882, 0.9673, 0.0, 0.3619, 0.01877, 1.0, 0.4493, 0.05189, 0.05071, 0.02838, 0.4157, 0.1392, 0.6493, 0.3441, 0.4836, 0.4826, 0.2542, 0.08029]): _vg.add([_i], _w, 'REPLACE')
_vg = ob_generic_male.vertex_groups.new(name='Upper_Arm.L')
for _i, _w in zip([59, 60, 61, 62, 63, 68, 70, 71, 74, 101, 102, 103, 104, 141, 142, 143, 144, 145, 146, 147, 148, 149, 151, 152, 216, 217, 218, 219, 220, 221], [0.0, 0.0, 0.0, 0.0, 1.0, 0.02684, 0.0, 0.02102, 0.0, 0.002697, 0.0, 0.2077, 0.001408, 0.9632, 0.9487, 0.9522, 0.9608, 0.7029, 0.9368, 0.07864, 0.05637, 0.9652, 1.0, 1.0, 0.4816, 0.9761, 0.8514, 0.5137, 0.5086, 0.951]): _vg.add([_i], _w, 'REPLACE')
_vg = ob_generic_male.vertex_groups.new(name='Lower_Arm.L')
for _i, _w in zip([135, 136, 137, 138, 139, 140, 142, 145, 146, 165, 167, 168, 169, 171, 172, 173, 179, 180, 187, 188, 189, 218, 219, 221], [0.9324, 0.921, 0.9786, 0.9346, 0.9897, 0.9622, 0.05411, 0.6805, 0.06854, 0.07378, 0.06505, 0.2104, 0.01154, 0.4039, 0.4066, 0.3397, 0.1911, 0.1658, 0.02186, 0.03044, 0.006695, 0.3402, 0.02705, 0.03427]): _vg.add([_i], _w, 'REPLACE')
_vg = ob_generic_male.vertex_groups.new(name='Hand.L')
for _i, _w in zip([135, 136, 138, 155, 157, 158, 165, 166, 167, 168, 169, 170, 171, 172, 173, 174, 175, 176, 177, 178, 179, 180, 181, 182, 183, 186, 187, 188, 189], [0.02373, 0.02544, 0.03177, 0.03113, 0.0687, 0.06174, 0.6464, 0.1358, 0.7969, 0.1445, 0.8947, 0.4978, 0.2588, 0.3145, 0.4423, 0.03824, 0.03853, 0.1664, 0.06644, 0.4478, 0.1563, 0.2399, 0.008384, 0.005202, 0.07552, 0.147, 0.009798, 0.02496, 0.02245]): _vg.add([_i], _w, 'REPLACE')
_vg = ob_generic_male.vertex_groups.new(name='Fingers.L')
for _i, _w in zip([153, 154, 155, 156, 157, 158, 159, 160, 161, 162, 163, 164, 165, 166, 167, 169, 170, 173, 174, 175, 176, 177, 178, 180, 181, 182, 183, 186], [0.8517, 0.871, 0.9306, 0.9326, 0.85, 0.8246, 0.06679, 0.06818, 0.01774, 0.0783, 0.08585, 0.1527, 0.08177, 0.09861, 0.06961, 0.06194, 0.4253, 0.045, 0.5444, 0.6492, 0.6193, 0.01617, 0.2454, 0.04078, 0.2569, 0.2394, 0.3221, 0.08975]): _vg.add([_i], _w, 'REPLACE')
_vg = ob_generic_male.vertex_groups.new(name='Finger_Tips.L')
for _i, _w in zip([153, 154, 156, 157, 158, 159, 160, 161, 162, 163, 164], [0.09204, 0.08042, 0.0462, 0.04851, 0.06484, 0.9282, 0.9276, 0.964, 0.9191, 0.9074, 0.8337]): _vg.add([_i], _w, 'REPLACE')
_vg = ob_generic_male.vertex_groups.new(name='Thumb.L')
for _i, _w in zip([153, 154, 157, 158, 165, 166, 167, 168, 170, 171, 172, 173, 174, 175, 176, 177, 178, 179, 180, 181, 182, 183, 184, 185, 186, 187, 188, 189, 190, 192, 193, 194, 195, 196], [0.02265, 0.008609, 7.915e-05, 0.03197, 0.1897, 0.7371, 0.06352, 0.598, 0.06386, 0.3084, 0.2306, 0.1509, 0.3472, 0.213, 0.1523, 0.8713, 0.2529, 0.544, 0.4922, 0.6083, 0.4889, 0.4379, 0.9114, 0.03757, 0.6692, 0.5218, 0.608, 0.5575, 0.01649, 0.001517, 0.1581, 0.109, 0.002495, 0.03562]): _vg.add([_i], _w, 'REPLACE')
_vg = ob_generic_male.vertex_groups.new(name='Thumb_Tip.L')
for _i, _w in zip([168, 172, 174, 175, 176, 178, 179, 180, 181, 182, 183, 184, 185, 186, 187, 188, 189, 190, 191, 192, 193, 194, 195, 196, 197, 198, 199, 200, 201, 202], [0.02085, 0.01284, 0.02478, 0.07179, 0.02498, 0.01923, 0.09411, 0.05523, 0.09207, 0.2342, 0.1505, 0.04311, 0.9504, 0.07719, 0.4084, 0.3089, 0.3704, 0.9592, 0.9789, 0.9604, 0.8282, 0.8748, 0.9702, 0.9514, 0.9974, 0.9971, 0.9946, 1.003, 0.9917, 0.9818]): _vg.add([_i], _w, 'REPLACE')
_vg = ob_generic_male.vertex_groups.new(name='Shoulder.R')
_vg = ob_generic_male.vertex_groups.new(name='Upper_Arm.R')
_vg = ob_generic_male.vertex_groups.new(name='Lower_Arm.R')
_vg = ob_generic_male.vertex_groups.new(name='Hand.R')
_vg = ob_generic_male.vertex_groups.new(name='Fingers.R')
_vg = ob_generic_male.vertex_groups.new(name='Finger_Tips.R')
_vg = ob_generic_male.vertex_groups.new(name='Thumb.R')
_vg = ob_generic_male.vertex_groups.new(name='Thumb_Tip.R')
_vg = ob_generic_male.vertex_groups.new(name='Thigh.L')
for _i, _w in zip([77, 78, 79, 80, 81, 82, 83, 84, 85, 86, 87, 88, 89, 90, 91, 92, 93, 94, 97, 98, 99, 100, 106, 107, 108, 110, 113, 114], [0.1642, 0.1201, 0.09426, 0.08468, 0.1091, 0.1086, 0.8861, 0.8448, 0.3374, 0.3204, 0.7721, 0.723, 0.9625, 0.9418, 0.3837, 0.4398, 0.8953, 0.8311, 0.9906, 0.9844, 0.9889, 1.0, 0.1592, 0.9159, 0.9806, 0.7465, 0.9906, 0.9959]): _vg.add([_i], _w, 'REPLACE')
_vg = ob_generic_male.vertex_groups.new(name='Calf.L')
for _i, _w in zip([95, 96, 97, 98, 99, 100, 111, 112, 113, 114, 115, 116, 121, 123, 124, 125, 126, 127, 128, 129, 130, 131, 132, 133, 134], [0.9157, 0.943, 0.8354, 1.0, 0.8064, 1.0, 0.9484, 0.9863, 0.554, 0.1877, 0.107, 0.05835, 0.05402, 0.2161, 0.02175, 0.642, 0.1662, 0.593, 0.3752, 0.5671, 0.5481, 0.6411, 0.852, 0.9298, 0.9645]): _vg.add([_i], _w, 'REPLACE')
_vg = ob_generic_male.vertex_groups.new(name='Foot.L')
for _i, _w in zip([95, 96, 111, 115, 121, 122, 123, 124, 125, 126, 127, 128, 129, 130, 131, 132, 133], [0.02116, 0.004456, 0.01017, 0.03578, 0.1165, 0.05893, 0.6508, 0.9245, 0.3207, 0.826, 0.3847, 0.6199, 0.4232, 0.449, 0.3476, 0.1423, 0.05458]): _vg.add([_i], _w, 'REPLACE')
_vg = ob_generic_male.vertex_groups.new(name='Toes.L')
for _i, _w in zip([95, 115, 116, 117, 118, 119, 120, 121, 122, 123, 124, 125], [0.02798, 0.8491, 0.9291, 0.9679, 0.9903, 0.9697, 0.9918, 0.829, 0.9385, 0.1319, 0.02888, 0.02096]): _vg.add([_i], _w, 'REPLACE')
_vg = ob_generic_male.vertex_groups.new(name='Thigh.R')
_vg = ob_generic_male.vertex_groups.new(name='Calf.R')
_vg = ob_generic_male.vertex_groups.new(name='Foot.R')
_vg = ob_generic_male.vertex_groups.new(name='Toes.R')
_m = ob_generic_male.modifiers.new('Mirror', 'MIRROR')
_m.use_clip = True
_m = ob_generic_male.modifiers.new('Armature', 'ARMATURE')

# ---- collection membership
col_collection_1.objects.link(ob_cube_004)
col_collection_1.objects.link(ob_door)
col_collection_1.objects.link(ob_cube_003)
col_collection_1.objects.link(ob_cube_002)
col_collection_1.objects.link(ob_cube_001)
col_collection_1.objects.link(ob_cube)
col_collection_1.objects.link(ob_generic_male)

# ---- scene / render settings (as saved in the file)
scene.frame_start = 1; scene.frame_end = 250; scene.frame_set(22)
scene.render.engine = 'BLENDER_EEVEE_NEXT'
scene.render.resolution_percentage = 50
scene.render.dither_intensity = 0.0
scene.cycles.use_denoising = False
scene.cycles.samples = 128
scene.cycles.sampling_pattern = 'TABULATED_SOBOL'
scene.cycles.light_sampling_threshold = 0.0
scene.cycles.use_adaptive_sampling = False
scene.cycles.use_light_tree = False
scene.cycles.blur_glossy = 0.0
scene.cycles.sample_clamp_indirect = 0.0
scene.view_settings.view_transform = 'Standard'
bpy.context.view_layer.update()

# ---- added for rendering (the .blend has no active camera and no usable light): camera, sun
cam_auto = bpy.data.cameras.new('AutoCamera')
cam_auto.lens = 50.0
cam_auto.sensor_width = 36.0
cam_auto.clip_end = 1058.77
ob_auto_camera = bpy.data.objects.new('AutoCamera', cam_auto)
scene.collection.objects.link(ob_auto_camera)
ob_auto_camera.location = (48.7995, -72.3947, 49.6447)
ob_auto_camera.rotation_euler = (1.09748, -7.21219e-08, 0.694738)
scene.camera = ob_auto_camera
light_auto_sun = bpy.data.lights.new('AutoSun', 'SUN')
light_auto_sun.energy = 3.0
light_auto_sun.angle = 0.0523599
ob_auto_sun = bpy.data.objects.new('AutoSun', light_auto_sun)
scene.collection.objects.link(ob_auto_sun)
ob_auto_sun.rotation_euler = (0.872665, 0.174533, 0.523599)
bpy.context.view_layer.update()
